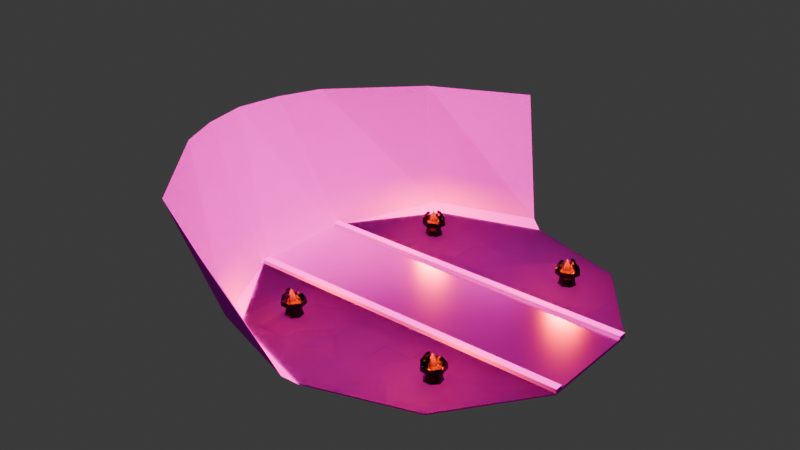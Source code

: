 # Source: peam_concept.blend  (saved by Blender 4.2.66; exported with 4.5.12 LTS)
import bpy
from mathutils import Matrix  # noqa: F401  (used for matrix-valued properties, if any)

bpy.ops.wm.read_factory_settings(use_empty=True)
scene = bpy.context.scene
scene.name = 'Scene'

# ---- collections
col_collection = bpy.data.collections.new('Collection'); scene.collection.children.link(col_collection)

# ---- images (referenced by path relative to the original .blend; pixels are not part of the script)
import os
ASSET_DIR = os.environ.get("B2B_ASSET_DIR", "")  # directory of the original .blend (textures are referenced by path, not embedded)
HERE = os.path.dirname(os.path.abspath(__file__))  # packed textures are extracted next to this script under _unpacked/

def load_image(name, relpath, width, height, colorspace="sRGB"):
    """Load a texture the original file referenced (path relative to the .blend, or extracted next to this script)."""
    p = next((c for c in (os.path.join(HERE, relpath), os.path.join(ASSET_DIR, relpath)) if relpath and os.path.exists(c)), "")
    if p:
        img = bpy.data.images.load(p, check_existing=True)
        img.name = name
    else:  # same state as the original file: an image datablock whose file is absent (Cycles renders it pink)
        img = bpy.data.images.new(name, width, height)
        img.source = "FILE"
        img.filepath = "//" + (relpath or name)
    img.colorspace_settings.name = colorspace
    return img
img_bridge_png = load_image('bridge.png', 'bridge.png', 1024, 1024, 'sRGB')
img_rock_png = load_image('rock.png', 'rock.png', 1024, 1024, 'sRGB')
img_peam_png = load_image('peam.png', 'peam.png', 1024, 1024, 'sRGB')

# ---- materials (node trees are filled in below, after node groups)
mat_material_002 = bpy.data.materials.new('Material.002')
mat_material_004 = bpy.data.materials.new('Material.004')
mat_rok = bpy.data.materials.new('rok')
mat_material_003 = bpy.data.materials.new('Material.003')
mat_material_001 = bpy.data.materials.new('Material.001')
mat_material_005 = bpy.data.materials.new('Material.005')

# ---- material node trees
mat_material_002.use_nodes = True; mat_material_002.node_tree.nodes.clear()
_N = mat_material_002.node_tree.nodes; _L = mat_material_002.node_tree.links
n0 = _N.new('ShaderNodeBsdfPrincipled'); n0.name = 'Principled BSDF'; n0.location = (10, 300)
n0.inputs[1].default_value = 1.0
n0.inputs[2].default_value = 0.2992
n0.inputs[3].default_value = 1.0
n0.inputs[8].default_value = 1.0
n0.inputs[13].default_value = 1.0
n1 = _N.new('ShaderNodeOutputMaterial'); n1.name = 'Material Output'; n1.location = (300, 300)
n2 = _N.new('ShaderNodeTexImage'); n2.name = 'Image Texture'; n2.location = (-280, 280)
n2.image = img_bridge_png
n2.interpolation = 'Closest'
_L.new(n0.outputs[0], n1.inputs[0])
_L.new(n2.outputs[0], n0.inputs[0])
n1.is_active_output = True
mat_material_004.use_nodes = True; mat_material_004.node_tree.nodes.clear()
_N = mat_material_004.node_tree.nodes; _L = mat_material_004.node_tree.links
n0 = _N.new('ShaderNodeBsdfPrincipled'); n0.name = 'Principled BSDF'; n0.location = (10, 300)
n0.inputs[0].default_value = (0.1694, 0.1236, 0.1303, 1.0)
n0.inputs[1].default_value = 1.0
n0.inputs[2].default_value = 0.0
n1 = _N.new('ShaderNodeOutputMaterial'); n1.name = 'Material Output'; n1.location = (300, 300)
_L.new(n0.outputs[0], n1.inputs[0])
n1.is_active_output = True
mat_rok.use_nodes = True; mat_rok.node_tree.nodes.clear()
_N = mat_rok.node_tree.nodes; _L = mat_rok.node_tree.links
n0 = _N.new('ShaderNodeBsdfPrincipled'); n0.name = 'Principled BSDF'; n0.location = (10, 300)
n0.inputs[2].default_value = 1.0
n0.inputs[13].default_value = 0.0
n1 = _N.new('ShaderNodeOutputMaterial'); n1.name = 'Material Output'; n1.location = (300, 300)
n2 = _N.new('ShaderNodeTexImage'); n2.name = 'Image Texture'; n2.location = (-280, 280)
n2.image = img_rock_png
n2.interpolation = 'Closest'
_L.new(n0.outputs[0], n1.inputs[0])
_L.new(n2.outputs[0], n0.inputs[0])
n1.is_active_output = True
mat_material_003.use_nodes = True; mat_material_003.node_tree.nodes.clear()
_N = mat_material_003.node_tree.nodes; _L = mat_material_003.node_tree.links
n0 = _N.new('ShaderNodeBsdfPrincipled'); n0.name = 'Principled BSDF'; n0.location = (10, 300)
n0.inputs[0].default_value = (0.04431, 0.02364, 0.03255, 1.0)
n0.inputs[1].default_value = 1.0
n0.inputs[2].default_value = 0.0
n0.inputs[18].default_value = 1.0
n1 = _N.new('ShaderNodeOutputMaterial'); n1.name = 'Material Output'; n1.location = (300, 300)
_L.new(n0.outputs[0], n1.inputs[0])
n1.is_active_output = True
mat_material_001.use_nodes = True; mat_material_001.node_tree.nodes.clear()
_N = mat_material_001.node_tree.nodes; _L = mat_material_001.node_tree.links
n0 = _N.new('ShaderNodeBsdfPrincipled'); n0.name = 'Principled BSDF'; n0.location = (695, 164)
n0.inputs[3].default_value = 5.0
n0.inputs[8].default_value = 1.0
n0.inputs[9].default_value = (87.1, 47.6, 44.8)
n0.inputs[10].default_value = 7.0
n0.inputs[13].default_value = 0.0
n0.inputs[14].default_value = (0.05382, 0.3485, 0.0198, 1.0)
n0.inputs[18].default_value = 0.4803
n0.inputs[19].default_value = 0.2047
n0.inputs[20].default_value = 1.0
n0.inputs[21].default_value = 1.0
n0.inputs[22].default_value = (0.06337, 0.6351, 0.0073, 1.0)
n0.inputs[27].default_value = (0.6208, 1.0, 0.5253, 1.0)
n1 = _N.new('ShaderNodeOutputMaterial'); n1.name = 'Material Output'; n1.location = (910, 205)
n2 = _N.new('ShaderNodeTexImage'); n2.name = 'Image Texture'; n2.location = (-303, 206)
n2.image = img_peam_png
n2.interpolation = 'Closest'
n3 = _N.new('ShaderNodeInvert'); n3.name = 'Invert Color'; n3.location = (480, 27)
n4 = _N.new('ShaderNodeValToRGB'); n4.name = 'Color Ramp'; n4.location = (167, 64)
n4.color_ramp.interpolation = 'EASE'
while len(n4.color_ramp.elements) > 1: n4.color_ramp.elements.remove(n4.color_ramp.elements[-1])
n4.color_ramp.elements[0].position = 0.2955; n4.color_ramp.elements[0].color = (0.8, 0.8, 0.8, 1.0)
_e = n4.color_ramp.elements.new(0.6136); _e.color = (0.2, 0.2, 0.2, 1.0)
n5 = _N.new('ShaderNodeTexVoronoi'); n5.name = 'Voronoi Texture'; n5.location = (505, 84)
n5.voronoi_dimensions = '2D'
n5.distance = 'MANHATTAN'
n5.feature = 'F2'
n6 = _N.new('ShaderNodeValue'); n6.name = 'Value'; n6.location = (-1465, -34)
n6.outputs[0].default_value = 3.778
n7 = _N.new('ShaderNodeMath'); n7.name = 'Math'; n7.location = (-1279, 41)
n7.operation = 'MULTIPLY'
n7.inputs[1].default_value = 0.1
n8 = _N.new('ShaderNodeTexNoise'); n8.name = 'Noise Texture'; n8.location = (-1063, 180)
n8.noise_dimensions = '4D'
n8.inputs[2].default_value = 1.2
n8.inputs[3].default_value = 0.0
n8.inputs[5].default_value = 0.0
n8.inputs[8].default_value = 2.0
n9 = _N.new('ShaderNodeUVMap'); n9.name = 'UV Map'; n9.location = (-809, 185)
n9.uv_map = 'UVMap'
n10 = _N.new('ShaderNodeMapRange'); n10.name = 'Map Range'; n10.location = (-799, 32)
n10.inputs[4].default_value = 0.2
n11 = _N.new('ShaderNodeVectorDisplacement'); n11.name = 'Vector Displacement'; n11.location = (-575, 100)
n11.space = 'OBJECT'
n11.inputs[2].default_value = 1.0
_L.new(n0.outputs[0], n1.inputs[0])
_L.new(n2.outputs[0], n4.inputs[0])
_L.new(n2.outputs[0], n0.inputs[0])
_L.new(n4.outputs[0], n3.inputs[1])
_L.new(n3.outputs[0], n0.inputs[2])
_L.new(n5.outputs[2], n0.inputs[5])
_L.new(n9.outputs[0], n11.inputs[0])
_L.new(n10.outputs[0], n11.inputs[1])
_L.new(n8.outputs[0], n10.inputs[0])
_L.new(n6.outputs[0], n7.inputs[0])
_L.new(n7.outputs[0], n8.inputs[1])
_L.new(n11.outputs[0], n2.inputs[0])
n1.is_active_output = True
mat_material_005.use_nodes = True; mat_material_005.node_tree.nodes.clear()
_N = mat_material_005.node_tree.nodes; _L = mat_material_005.node_tree.links
n0 = _N.new('ShaderNodeBsdfPrincipled'); n0.name = 'Principled BSDF'; n0.location = (10, 300)
n0.inputs[0].default_value = (0.0656, 0.01622, 0.0, 1.0)
n0.inputs[2].default_value = 0.0
n0.inputs[26].default_value = (1.0, 0.07982, 0.0, 1.0)
n0.inputs[27].default_value = (1.0, 0.0689, 0.0, 1.0)
n1 = _N.new('ShaderNodeOutputMaterial'); n1.name = 'Material Output'; n1.location = (300, 300)
_L.new(n0.outputs[0], n1.inputs[0])
n1.is_active_output = True

# ---- world
world_world = bpy.data.worlds.new('World'); scene.world = world_world
world_world.use_nodes = True; world_world.node_tree.nodes.clear()
_N = world_world.node_tree.nodes; _L = world_world.node_tree.links
n0 = _N.new('ShaderNodeOutputWorld'); n0.name = 'World Output'; n0.location = (300, 300)
n1 = _N.new('ShaderNodeBackground'); n1.name = 'Background'; n1.location = (10, 300)
n1.inputs[0].default_value = (0.05088, 0.05088, 0.05088, 1.0)
_L.new(n1.outputs[0], n0.inputs[0])
n0.is_active_output = True
world_world.color = (0.05088, 0.05088, 0.05088)
world_world.sun_shadow_jitter_overblur = 0.0

# ---- lights
light_sun = bpy.data.lights.new('Sun', 'SUN')
light_sun.color = (1.0, 0.8527, 0.5878)
light_sun.angle = 0.0
light_point_010 = bpy.data.lights.new('Point.010', 'AREA')
light_point_010.color = (1.0, 0.1032, 0.0)
light_point_010.energy = 1.5e+04
light_point_010.shadow_soft_size = 10.0
light_point_010.shape = 'DISK'
light_point_010.size = 7.0
light_point_013 = bpy.data.lights.new('Point.013', 'AREA')
light_point_013.color = (1.0, 0.1032, 0.0)
light_point_013.energy = 1.5e+04
light_point_013.shadow_soft_size = 10.0
light_point_013.shape = 'DISK'
light_point_013.size = 7.0
light_point_014 = bpy.data.lights.new('Point.014', 'AREA')
light_point_014.color = (1.0, 0.1032, 0.0)
light_point_014.energy = 1.5e+04
light_point_014.shadow_soft_size = 10.0
light_point_014.shape = 'DISK'
light_point_014.size = 7.0
light_point_015 = bpy.data.lights.new('Point.015', 'AREA')
light_point_015.color = (1.0, 0.1032, 0.0)
light_point_015.energy = 1.5e+04
light_point_015.shadow_soft_size = 10.0
light_point_015.shape = 'DISK'
light_point_015.size = 7.0

# ---- meshes
me_circle = bpy.data.meshes.new('Circle')
me_circle.from_pydata([(-40.09, -13.03, 0.0), (-24.78, -34.1, 0.0), (-4.458e-07, -42.15, 0.0), (24.78, -34.1, 0.0), (40.09, -13.03, 0.0), (-40.09, -13.03, 1.262), (40.09, -13.03, 1.262), (-40.09, 0.0, 0.0), (40.09, 0.0, 0.0), (-40.09, 0.0, 0.6313), (40.09, 0.0, 0.6313), (40.09, -11.12, 0.0), (40.09, -11.12, 0.6313), (-40.09, -11.12, 0.0), (-40.09, -11.12, 0.6313), (40.09, -11.12, 1.262), (-40.09, -11.12, 1.262), (-27.8, -35.9, 1.702), (-3.021, -43.95, 1.702), (-53.06, -21.12, 30.37), (-36.06, -42.67, 29.16), (-12.48, -53.75, 29.16), (-59.42, 0.0, 30.37), (-57.33, -11.12, 30.37), (-40.09, 13.03, 0.0), (-24.78, 34.1, 0.0), (-4.458e-07, 42.15, 0.0), (24.78, 34.1, 0.0), (40.09, 13.03, 0.0), (-40.09, 13.03, 1.262), (40.09, 13.03, 1.262), (40.09, 11.12, 0.0), (40.09, 11.12, 0.6313), (-40.09, 11.12, 0.0), (-40.09, 11.12, 0.6313), (40.09, 11.12, 1.262), (-40.09, 11.12, 1.262), (-27.8, 35.9, 1.702), (-3.021, 43.95, 1.702), (-53.06, 21.12, 30.37), (-36.06, 42.67, 29.16), (-12.48, 53.75, 29.16), (-57.33, 11.12, 30.37)], [], [(1, 2, 3, 4, 0), (0, 4, 6, 5), (13, 0, 5, 14), (14, 12, 10, 9), (11, 8, 10, 12), (4, 11, 12, 6), (6, 12, 15), (7, 13, 14, 9), (5, 6, 15, 16), (12, 14, 16, 15), (14, 5, 16), (2, 1, 17, 18), (1, 0, 17), (18, 17, 20, 21), (17, 0, 19, 20), (13, 7, 22, 23), (0, 13, 23, 19), (25, 24, 28, 27, 26), (24, 29, 30, 28), (33, 34, 29, 24), (34, 9, 10, 32), (31, 32, 10, 8), (28, 30, 32, 31), (30, 35, 32), (7, 9, 34, 33), (29, 36, 35, 30), (32, 35, 36, 34), (34, 36, 29), (26, 38, 37, 25), (25, 37, 24), (38, 41, 40, 37), (37, 40, 39, 24), (33, 42, 22, 7), (24, 39, 42, 33)])
me_circle.polygons.foreach_set('material_index', [2, 2, 2, 0, 2, 2, 2, 2, 2, 2, 2, 2, 2, 2, 2, 2, 2, 2, 2, 2, 0, 2, 2, 2, 2, 2, 2, 2, 2, 2, 2, 2, 2, 2])
_uv = me_circle.uv_layers.new(name='UVMap')
_uv.uv.foreach_set('vector', [-4.33, 3.652, -4.547, 2.765, -4.202, 1.92, -3.427, 1.445, -3.633, 4.241, -3.938, 5.211, -3.938, 0.5, -3.852, 0.5, -3.852, 5.211, -3.495, 4.271, -3.633, 4.241, -3.588, 4.195, -3.488, 4.24, 3.141, -4.497, 3.141, -0.01242, 2.516, -0.01242, 2.516, -4.497, -3.285, 1.445, -2.865, 1.445, -2.862, 1.485, -3.281, 1.485, -3.427, 1.445, -3.285, 1.445, -3.281, 1.485, -3.375, 1.535, -3.375, 1.535, -3.281, 1.485, -3.301, 1.535, -3.026, 4.317, -3.495, 4.271, -3.488, 4.24, -3.025, 4.291, -4.0, 5.172, -3.703, 0.5781, -3.578, 0.5625, -3.875, 5.172, -3.281, 1.485, -3.488, 4.24, -3.514, 4.196, -3.301, 1.535, -3.488, 4.24, -3.588, 4.195, -3.514, 4.196, -7.699, 3.099, -6.148, 4.161, -6.156, 4.432, -7.689, 3.38, -6.148, 4.161, -4.338, 4.496, -6.156, 4.432, -7.689, 3.38, -6.156, 4.432, -6.738, 6.426, -8.485, 5.533, -6.156, 4.432, -4.338, 4.496, -4.763, 6.982, -6.738, 6.426, -4.197, 4.483, -3.376, 4.407, -3.121, 7.066, -3.96, 7.063, -4.338, 4.496, -4.197, 4.483, -3.96, 7.063, -4.763, 6.982, -1.655, 3.805, -2.414, 4.311, -2.301, 1.445, -1.585, 2.07, -1.338, 2.949, -1.914, 5.297, -2.0, 5.297, -2.0, 0.4688, -1.914, 0.4688, -2.555, 4.325, -2.559, 4.293, -2.454, 4.26, -2.414, 4.311, 1.891, -4.497, 2.516, -4.497, 2.516, -0.01242, 1.891, -0.01242, -2.443, 1.445, -2.447, 1.485, -2.862, 1.485, -2.865, 1.445, -2.301, 1.445, -2.353, 1.535, -2.447, 1.485, -2.443, 1.445, -2.353, 1.535, -2.427, 1.535, -2.447, 1.485, -3.026, 4.317, -3.025, 4.291, -2.559, 4.293, -2.555, 4.325, -2.047, 5.25, -2.172, 5.234, -2.078, 0.5469, -1.953, 0.5469, -2.509, 0.7355, -2.472, 0.7355, -2.472, 4.797, -2.509, 4.797, -2.559, 4.293, -2.528, 4.252, -2.454, 4.26, 0.6203, 2.301, 0.6641, 2.579, -0.6415, 3.903, -0.7007, 3.638, -0.7007, 3.638, -0.6415, 3.903, -2.414, 4.311, 0.6641, 2.579, 1.855, 4.541, 0.3093, 5.75, -0.6415, 3.903, -0.6415, 3.903, 0.3093, 5.75, -1.524, 6.671, -2.414, 4.311, -2.555, 4.325, -2.297, 6.903, -3.121, 7.066, -3.376, 4.407, -2.414, 4.311, -1.524, 6.671, -2.297, 6.903, -2.555, 4.325])
me_circle.materials.append(mat_material_002)
me_circle.materials.append(mat_material_004)
me_circle.materials.append(mat_rok)
me_circle.update()
me_cylinder = bpy.data.meshes.new('Cylinder')
me_cylinder.from_pydata([(0.0, 2.0, -1.0), (-2.918e-07, 1.601, 1.0), (1.564, 1.247, -1.0), (1.251, 0.998, 1.0), (1.95, -0.445, -1.0), (1.561, -0.3562, 1.0), (0.8678, -1.802, -1.0), (0.6945, -1.442, 1.0), (-0.8678, -1.802, -1.0), (-0.6945, -1.442, 1.0), (-1.95, -0.445, -1.0), (-1.561, -0.3562, 1.0), (-1.564, 1.247, -1.0), (-1.251, 0.998, 1.0), (1.062e-08, 2.458, -1.793), (1.922, 1.533, -1.793), (2.397, -0.5471, -1.793), (1.067, -2.215, -1.793), (-1.067, -2.215, -1.793), (-2.397, -0.5471, -1.793), (-1.922, 1.533, -1.793), (2.488e-07, 2.855, 1.287), (2.232, 1.78, 1.287), (2.783, -0.6353, 1.287), (1.239, -2.572, 1.287), (-1.239, -2.572, 1.287), (-2.783, -0.6353, 1.287), (-2.232, 1.78, 1.287), (2.488e-07, 2.855, 2.418), (2.232, 1.78, 2.418), (2.783, -0.6353, 2.418), (1.239, -2.572, 2.418), (-1.239, -2.572, 2.418), (-2.783, -0.6353, 2.418), (-2.232, 1.78, 2.418), (2.269e-07, 2.604, 2.399), (2.036, 1.623, 2.399), (2.538, -0.5793, 2.399), (1.13, -2.346, 2.399), (-1.13, -2.346, 2.399), (-2.538, -0.5793, 2.399), (-2.036, 1.623, 2.399), (2.036, 1.623, 1.896), (2.269e-07, 2.604, 1.896), (2.538, -0.5793, 1.896), (1.13, -2.346, 1.896), (-1.13, -2.346, 1.896), (-2.538, -0.5793, 1.896), (-2.036, 1.623, 1.896), (2.706, 0.03989, 2.613), (2.496, 1.008, 2.613), (-0.4986, -2.686, 2.62), (0.4924, -2.686, 2.62), (-2.334, 0.002511, 2.6), (-2.132, 0.8834, 2.6), (2.253, -0.01334, 2.593), (2.062, 0.8699, 2.593), (-0.455, -2.233, 2.6), (0.4487, -2.233, 2.6), (-2.785, 0.06113, 2.62), (-2.564, 1.027, 2.62), (-0.3439, -2.362, 3.4), (0.3377, -2.362, 3.4), (-0.3139, -2.087, 3.253), (0.3077, -2.087, 3.253), (-0.4986, -1.812, 4.057), (0.4924, -1.812, 4.057), (-0.455, -1.517, 3.713), (0.4487, -1.517, 3.713), (-0.003122, -0.981, 3.902), (-0.003122, -0.981, 3.902), (-0.003122, -0.981, 3.902), (-0.003122, -0.981, 3.902), (2.356, 0.1224, 3.393), (2.211, 0.7886, 3.393), (2.081, 0.09357, 3.245), (1.949, 0.7011, 3.245), (1.851, -0.1451, 4.05), (1.642, 0.8235, 4.05), (1.553, -0.1649, 3.705), (1.362, 0.7183, 3.705), (0.934, 0.1633, 3.895), (0.934, 0.1633, 3.895), (0.934, 0.1633, 3.895), (0.934, 0.1633, 3.895), (-2.282, 0.8039, 3.4), (-2.435, 0.1395, 3.4), (-2.021, 0.7133, 3.253), (-2.16, 0.1074, 3.253), (-1.712, 0.832, 4.057), (-1.933, -0.134, 4.057), (-1.434, 0.7235, 3.713), (-1.636, -0.1574, 3.713), (-1.012, 0.1634, 3.902), (-1.012, 0.1634, 3.902), (-1.012, 0.1634, 3.902), (-1.012, 0.1634, 3.902), (6.812e-08, 3.406e-08, 1.238)], [], [(0, 1, 3, 2), (2, 3, 5, 4), (4, 5, 7, 6), (6, 7, 9, 8), (8, 9, 11, 10), (5, 3, 22, 23), (10, 11, 13, 12), (12, 13, 1, 0), (4, 6, 17, 16), (14, 15, 16, 17, 18, 19, 20), (10, 12, 20, 19), (6, 8, 18, 17), (12, 0, 14, 20), (2, 4, 16, 15), (8, 10, 19, 18), (0, 2, 15, 14), (27, 26, 33, 34), (11, 9, 25, 26), (3, 1, 21, 22), (7, 5, 23, 24), (13, 11, 26, 27), (9, 7, 24, 25), (1, 13, 27, 21), (31, 30, 37, 38), (25, 24, 31, 32), (23, 22, 29, 30), (21, 27, 34, 28), (26, 25, 32, 33), (24, 23, 30, 31), (22, 21, 28, 29), (38, 37, 44, 45), (29, 28, 35, 36), (34, 33, 59, 60), (60, 59, 53, 54), (31, 38, 58, 52), (36, 37, 55, 56), (33, 32, 39, 40), (46, 45, 97), (36, 35, 43, 42), (41, 40, 47, 48), (39, 38, 45, 46), (37, 36, 42, 44), (35, 41, 48, 43), (40, 39, 46, 47), (58, 57, 63, 64), (49, 50, 56, 55), (40, 41, 54, 53), (33, 40, 53, 59), (41, 34, 60, 54), (32, 31, 52, 51), (34, 41, 35, 28), (39, 32, 51, 57), (38, 39, 57, 58), (29, 36, 56, 50), (37, 30, 49, 55), (30, 29, 50, 49), (62, 64, 68, 66), (57, 51, 61, 63), (52, 58, 64, 62), (51, 52, 62, 61), (65, 66, 70, 69), (61, 62, 66, 65), (63, 61, 65, 67), (64, 63, 67, 68), (69, 70, 72, 71), (67, 65, 69, 71), (68, 67, 71, 72), (66, 68, 72, 70), (56, 55, 75, 76), (74, 76, 80, 78), (55, 49, 73, 75), (50, 56, 76, 74), (49, 50, 74, 73), (77, 78, 82, 81), (73, 74, 78, 77), (75, 73, 77, 79), (76, 75, 79, 80), (81, 82, 84, 83), (79, 77, 81, 83), (80, 79, 83, 84), (78, 80, 84, 82), (53, 54, 87, 88), (86, 88, 92, 90), (54, 60, 85, 87), (59, 53, 88, 86), (60, 59, 86, 85), (89, 90, 94, 93), (85, 86, 90, 89), (87, 85, 89, 91), (88, 87, 91, 92), (93, 94, 96, 95), (91, 89, 93, 95), (92, 91, 95, 96), (90, 92, 96, 94), (44, 42, 97), (43, 48, 97), (47, 46, 97), (45, 44, 97), (42, 43, 97), (48, 47, 97)])
_uv = me_cylinder.uv_layers.new(name='UVMap')
_uv.uv.foreach_set('vector', [1.0, 0.5, 1.0, 1.0, 0.8571, 1.0, 0.8571, 0.5, 0.8571, 0.5, 0.8571, 1.0, 0.7143, 1.0, 0.7143, 0.5, 0.7143, 0.5, 0.7143, 1.0, 0.5714, 1.0, 0.5714, 0.5, 0.5714, 0.5, 0.5714, 1.0, 0.4286, 1.0, 0.4286, 0.5, 0.4286, 0.5, 0.4286, 1.0, 0.2857, 1.0, 0.2857, 0.5, 0.7143, 1.0, 0.8571, 1.0, 0.8571, 1.0, 0.7143, 1.0, 0.2857, 0.5, 0.2857, 1.0, 0.1429, 1.0, 0.1429, 0.5, 0.1429, 0.5, 0.1429, 1.0, 2.98e-08, 1.0, 2.98e-08, 0.5, 0.7143, 0.5, 0.5714, 0.5, 0.5714, 0.5, 0.7143, 0.5, 0.75, 0.49, 0.9376, 0.3996, 0.984, 0.1966, 0.8541, 0.03377, 0.6459, 0.03377, 0.516, 0.1966, 0.5624, 0.3996, 0.2857, 0.5, 0.1429, 0.5, 0.1429, 0.5, 0.2857, 0.5, 0.5714, 0.5, 0.4286, 0.5, 0.4286, 0.5, 0.5714, 0.5, 0.1429, 0.5, 2.98e-08, 0.5, 2.98e-08, 0.5, 0.1429, 0.5, 0.8571, 0.5, 0.7143, 0.5, 0.7143, 0.5, 0.8571, 0.5, 0.4286, 0.5, 0.2857, 0.5, 0.2857, 0.5, 0.4286, 0.5, 1.0, 0.5, 0.8571, 0.5, 0.8571, 0.5, 1.0, 0.5, 0.1429, 1.0, 0.2857, 1.0, 0.2857, 1.0, 0.1429, 1.0, 0.2857, 1.0, 0.4286, 1.0, 0.4286, 1.0, 0.2857, 1.0, 0.8571, 1.0, 1.0, 1.0, 1.0, 1.0, 0.8571, 1.0, 0.5714, 1.0, 0.7143, 1.0, 0.7143, 1.0, 0.5714, 1.0, 0.1429, 1.0, 0.2857, 1.0, 0.2857, 1.0, 0.1429, 1.0, 0.4286, 1.0, 0.5714, 1.0, 0.5714, 1.0, 0.4286, 1.0, 2.98e-08, 1.0, 0.1429, 1.0, 0.1429, 1.0, 2.98e-08, 1.0, 0.5714, 1.0, 0.7143, 1.0, 0.7143, 1.0, 0.5714, 1.0, 0.4286, 1.0, 0.5714, 1.0, 0.5714, 1.0, 0.4286, 1.0, 0.7143, 1.0, 0.8571, 1.0, 0.8571, 1.0, 0.7143, 1.0, 2.98e-08, 1.0, 0.1429, 1.0, 0.1429, 1.0, 2.98e-08, 1.0, 0.2857, 1.0, 0.4286, 1.0, 0.4286, 1.0, 0.2857, 1.0, 0.5714, 1.0, 0.7143, 1.0, 0.7143, 1.0, 0.5714, 1.0, 0.8571, 1.0, 1.0, 1.0, 1.0, 1.0, 0.8571, 1.0, 0.5714, 1.0, 0.7143, 1.0, 0.7143, 1.0, 0.5714, 1.0, 0.8571, 1.0, 1.0, 1.0, 1.0, 1.0, 0.8571, 1.0, 0.1429, 1.0, 0.2857, 1.0, 0.2857, 1.0, 0.1429, 1.0, 0.1429, 1.0, 0.2857, 1.0, 0.2857, 1.0, 0.1429, 1.0, 0.5714, 1.0, 0.5714, 1.0, 0.5714, 1.0, 0.5714, 1.0, 0.8571, 1.0, 0.7143, 1.0, 0.7143, 1.0, 0.8571, 1.0, 0.2857, 1.0, 0.4286, 1.0, 0.4286, 1.0, 0.2857, 1.0, 0.4286, 1.0, 0.5714, 1.0, 0.4286, 1.0, 0.8571, 1.0, 1.0, 1.0, 1.0, 1.0, 0.8571, 1.0, 0.1429, 1.0, 0.2857, 1.0, 0.2857, 1.0, 0.1429, 1.0, 0.4286, 1.0, 0.5714, 1.0, 0.5714, 1.0, 0.4286, 1.0, 0.7143, 1.0, 0.8571, 1.0, 0.8571, 1.0, 0.7143, 1.0, 2.98e-08, 1.0, 0.1429, 1.0, 0.1429, 1.0, 2.98e-08, 1.0, 0.2857, 1.0, 0.4286, 1.0, 0.4286, 1.0, 0.2857, 1.0, 0.5714, 1.0, 0.4286, 1.0, 0.4286, 1.0, 0.5714, 1.0, 0.7143, 1.0, 0.8571, 1.0, 0.8571, 1.0, 0.7143, 1.0, 0.2857, 1.0, 0.1429, 1.0, 0.1429, 1.0, 0.2857, 1.0, 0.2857, 1.0, 0.2857, 1.0, 0.2857, 1.0, 0.2857, 1.0, 0.1429, 1.0, 0.1429, 1.0, 0.1429, 1.0, 0.1429, 1.0, 0.4286, 1.0, 0.5714, 1.0, 0.5714, 1.0, 0.4286, 1.0, 0.1429, 1.0, 0.1429, 1.0, 2.98e-08, 1.0, 1.0, 1.0, 0.4286, 1.0, 0.4286, 1.0, 0.4286, 1.0, 0.4286, 1.0, 0.5714, 1.0, 0.4286, 1.0, 0.4286, 1.0, 0.5714, 1.0, 0.8571, 1.0, 0.8571, 1.0, 0.8571, 1.0, 0.8571, 1.0, 0.7143, 1.0, 0.7143, 1.0, 0.7143, 1.0, 0.7143, 1.0, 0.7143, 1.0, 0.8571, 1.0, 0.8571, 1.0, 0.7143, 1.0, 0.5714, 1.0, 0.5714, 1.0, 0.5714, 1.0, 0.5714, 1.0, 0.4286, 1.0, 0.4286, 1.0, 0.4286, 1.0, 0.4286, 1.0, 0.5714, 1.0, 0.5714, 1.0, 0.5714, 1.0, 0.5714, 1.0, 0.4286, 1.0, 0.5714, 1.0, 0.5714, 1.0, 0.4286, 1.0, 0.4286, 1.0, 0.5714, 1.0, 0.5714, 1.0, 0.4286, 1.0, 0.4286, 1.0, 0.5714, 1.0, 0.5714, 1.0, 0.4286, 1.0, 0.4286, 1.0, 0.4286, 1.0, 0.4286, 1.0, 0.4286, 1.0, 0.5714, 1.0, 0.4286, 1.0, 0.4286, 1.0, 0.5714, 1.0, 0.4286, 1.0, 0.5714, 1.0, 0.5714, 1.0, 0.4286, 1.0, 0.4286, 1.0, 0.4286, 1.0, 0.4286, 1.0, 0.4286, 1.0, 0.5714, 1.0, 0.4286, 1.0, 0.4286, 1.0, 0.5714, 1.0, 0.5714, 1.0, 0.5714, 1.0, 0.5714, 1.0, 0.5714, 1.0, 0.5714, 1.0, 0.4286, 1.0, 0.4286, 1.0, 0.5714, 1.0, 0.5714, 1.0, 0.5714, 1.0, 0.5714, 1.0, 0.5714, 1.0, 0.4286, 1.0, 0.4286, 1.0, 0.4286, 1.0, 0.4286, 1.0, 0.5714, 1.0, 0.5714, 1.0, 0.5714, 1.0, 0.5714, 1.0, 0.4286, 1.0, 0.5714, 1.0, 0.5714, 1.0, 0.4286, 1.0, 0.4286, 1.0, 0.5714, 1.0, 0.5714, 1.0, 0.4286, 1.0, 0.4286, 1.0, 0.5714, 1.0, 0.5714, 1.0, 0.4286, 1.0, 0.4286, 1.0, 0.4286, 1.0, 0.4286, 1.0, 0.4286, 1.0, 0.5714, 1.0, 0.4286, 1.0, 0.4286, 1.0, 0.5714, 1.0, 0.4286, 1.0, 0.5714, 1.0, 0.5714, 1.0, 0.4286, 1.0, 0.4286, 1.0, 0.4286, 1.0, 0.4286, 1.0, 0.4286, 1.0, 0.5714, 1.0, 0.4286, 1.0, 0.4286, 1.0, 0.5714, 1.0, 0.5714, 1.0, 0.5714, 1.0, 0.5714, 1.0, 0.5714, 1.0, 0.5714, 1.0, 0.4286, 1.0, 0.4286, 1.0, 0.5714, 1.0, 0.5714, 1.0, 0.5714, 1.0, 0.5714, 1.0, 0.5714, 1.0, 0.4286, 1.0, 0.4286, 1.0, 0.4286, 1.0, 0.4286, 1.0, 0.5714, 1.0, 0.5714, 1.0, 0.5714, 1.0, 0.5714, 1.0, 0.4286, 1.0, 0.5714, 1.0, 0.5714, 1.0, 0.4286, 1.0, 0.4286, 1.0, 0.5714, 1.0, 0.5714, 1.0, 0.4286, 1.0, 0.4286, 1.0, 0.5714, 1.0, 0.5714, 1.0, 0.4286, 1.0, 0.4286, 1.0, 0.4286, 1.0, 0.4286, 1.0, 0.4286, 1.0, 0.5714, 1.0, 0.4286, 1.0, 0.4286, 1.0, 0.5714, 1.0, 0.4286, 1.0, 0.5714, 1.0, 0.5714, 1.0, 0.4286, 1.0, 0.4286, 1.0, 0.4286, 1.0, 0.4286, 1.0, 0.4286, 1.0, 0.5714, 1.0, 0.4286, 1.0, 0.4286, 1.0, 0.5714, 1.0, 0.5714, 1.0, 0.5714, 1.0, 0.5714, 1.0, 0.5714, 1.0, 0.7143, 1.0, 0.8571, 1.0, 0.7143, 1.0, 2.98e-08, 1.0, 0.1429, 1.0, 2.98e-08, 1.0, 0.2857, 1.0, 0.4286, 1.0, 0.2857, 1.0, 0.5714, 1.0, 0.7143, 1.0, 0.5714, 1.0, 0.8571, 1.0, 1.0, 1.0, 0.8571, 1.0, 0.1429, 1.0, 0.2857, 1.0, 0.1429, 1.0])
me_cylinder.materials.append(mat_material_003)
me_cylinder.update()
me_circle_001 = bpy.data.meshes.new('Circle.001')
me_circle_001.from_pydata([(-40.09, -13.03, 0.0), (-24.78, -34.1, 0.0), (-4.458e-07, -42.15, 0.0), (24.78, -34.1, 0.0), (40.09, -13.03, 0.0), (-40.09, 0.0, 0.0), (40.09, 0.0, 0.0), (-40.09, 13.03, 0.0), (-24.78, 34.1, 0.0), (-4.458e-07, 42.15, 0.0), (24.78, 34.1, 0.0), (40.09, 13.03, 0.0)], [], [(1, 2, 3, 4, 6, 11, 10, 9, 8, 7, 5, 0)])
_uv = me_circle_001.uv_layers.new(name='UVMap')
_uv.uv.foreach_set('vector', [-7.078, -1.954, -4.193, -5.925, 0.4755, -7.442, 5.144, -5.925, 6.586, -3.94, 8.029, -1.954, 8.029, 2.954, 5.144, 6.925, 0.4755, 8.442, -4.193, 6.925, -5.635, 4.94, -7.078, 2.954])
me_circle_001.materials.append(mat_material_001)
me_circle_001.update()
me_icosphere = bpy.data.meshes.new('Icosphere')
me_icosphere.from_pydata([(-2.763e-06, 2.763e-06, -1.478), (1.772, -1.287, -0.9254), (-0.6768, -2.083, -0.9254), (-2.19, 2.763e-06, -0.9254), (-0.6768, 2.083, -0.9254), (1.772, 1.287, -0.9254), (0.5417, -1.287, 0.4472), (-0.4583, -0.9617, 0.4472), (-0.4583, 0.08979, 0.4472), (0.5417, 0.4147, 0.4472), (1.16, -0.4359, 0.4472), (0.2653, -0.4359, 2.681), (-0.3978, -1.224, -1.329), (1.041, -0.7567, -1.329), (0.6437, -1.981, -1.004), (2.083, 2.763e-06, -1.004), (1.041, 0.7567, -1.329), (-1.287, 2.763e-06, -1.329), (-1.685, -1.224, -1.004), (-0.3978, 1.224, -1.329), (-1.685, 1.224, -1.004), (0.6437, 1.981, -1.004), (1.216, -0.7449, 1.937e-07), (1.216, -0.1269, 1.937e-07), (0.2653, -1.436, 1.937e-07), (0.8531, -1.245, 1.937e-07), (-0.6858, -0.7449, 1.937e-07), (-0.3225, -1.245, 1.937e-07), (-0.3225, 0.3731, 1.937e-07), (-0.6858, -0.1269, 1.937e-07), (0.8531, 0.3731, 1.937e-07), (0.2653, 0.5641, 1.937e-07), (0.9535, -0.9359, 0.5257), (0.002415, -1.245, 0.5257), (-0.5854, -0.4359, 0.5257), (0.002415, 0.3731, 0.5257), (0.9535, 0.06407, 0.5257), (0.4277, -0.9359, 1.496), (0.791, -0.4359, 1.496), (-0.16, -0.7449, 1.496), (-0.16, -0.1269, 1.496), (0.4277, 0.06406, 1.496), (0.6429, 0.5528, 0.04045), (-0.025, 0.7698, 0.04045), (-0.025, 1.472, 0.04045), (0.6429, 1.689, 0.04045), (1.056, 1.121, 0.04044), (0.4583, 1.121, 1.532), (1.094, 0.9145, -1.069), (1.094, 1.327, -1.069), (0.4583, 0.453, -1.069), (0.8509, 0.5806, -1.069), (-0.1769, 0.9145, -1.069), (0.06572, 0.5806, -1.069), (0.06572, 1.661, -1.069), (-0.1769, 1.327, -1.069), (0.8509, 1.661, -1.069), (0.4583, 1.789, -1.069), (0.918, 0.787, 0.09289), (0.2827, 0.5806, 0.09289), (-0.1099, 1.121, 0.09289), (0.2827, 1.661, 0.09289), (0.918, 1.455, 0.09289), (0.5668, 0.787, 0.7407), (0.8095, 1.121, 0.7407), (0.1742, 0.9145, 0.7407), (0.1742, 1.327, 0.7407), (0.5668, 1.455, 0.7407)], [], [(0, 13, 12), (1, 13, 15), (0, 12, 17), (0, 17, 19), (0, 19, 16), (1, 15, 22), (2, 14, 24), (3, 18, 26), (4, 20, 28), (5, 21, 30), (1, 22, 25), (2, 24, 27), (3, 26, 29), (4, 28, 31), (5, 30, 23), (6, 32, 37), (7, 33, 39), (8, 34, 40), (9, 35, 41), (10, 36, 38), (38, 41, 11), (38, 36, 41), (36, 9, 41), (41, 40, 11), (41, 35, 40), (35, 8, 40), (40, 39, 11), (40, 34, 39), (34, 7, 39), (39, 37, 11), (39, 33, 37), (33, 6, 37), (37, 38, 11), (37, 32, 38), (32, 10, 38), (23, 36, 10), (23, 30, 36), (30, 9, 36), (31, 35, 9), (31, 28, 35), (28, 8, 35), (29, 34, 8), (29, 26, 34), (26, 7, 34), (27, 33, 7), (27, 24, 33), (24, 6, 33), (25, 32, 6), (25, 22, 32), (22, 10, 32), (30, 31, 9), (30, 21, 31), (21, 4, 31), (28, 29, 8), (28, 20, 29), (20, 3, 29), (26, 27, 7), (26, 18, 27), (18, 2, 27), (24, 25, 6), (24, 14, 25), (14, 1, 25), (22, 23, 10), (22, 15, 23), (15, 5, 23), (16, 21, 5), (16, 19, 21), (19, 4, 21), (19, 20, 4), (19, 17, 20), (17, 3, 20), (17, 18, 3), (17, 12, 18), (12, 2, 18), (15, 16, 5), (15, 13, 16), (13, 0, 16), (12, 14, 2), (12, 13, 14), (13, 1, 14), (42, 58, 63), (43, 59, 65), (44, 60, 66), (45, 61, 67), (46, 62, 64), (64, 67, 47), (64, 62, 67), (62, 45, 67), (67, 66, 47), (67, 61, 66), (61, 44, 66), (66, 65, 47), (66, 60, 65), (60, 43, 65), (65, 63, 47), (65, 59, 63), (59, 42, 63), (63, 64, 47), (63, 58, 64), (58, 46, 64), (49, 62, 46), (49, 56, 62), (56, 45, 62), (57, 61, 45), (57, 54, 61), (54, 44, 61), (55, 60, 44), (55, 52, 60), (52, 43, 60), (53, 59, 43), (53, 50, 59), (50, 42, 59), (51, 58, 42), (51, 48, 58), (48, 46, 58), (56, 57, 45), (54, 55, 44), (52, 53, 43), (50, 51, 42), (48, 49, 46)])
_uv = me_icosphere.uv_layers.new(name='UVMap')
_uv.uv.foreach_set('vector', [0.1818, 0.0, 0.2273, 0.07873, 0.1364, 0.07873, 0.2727, 0.1575, 0.3182, 0.07873, 0.3636, 0.1575, 0.9091, 0.0, 0.9545, 0.07873, 0.8636, 0.07873, 0.7273, 0.0, 0.7727, 0.07873, 0.6818, 0.07873, 0.5455, 0.0, 0.5909, 0.07873, 0.5, 0.07873, 0.2727, 0.1575, 0.3636, 0.1575, 0.3182, 0.2362, 0.09091, 0.1575, 0.1818, 0.1575, 0.1364, 0.2362, 0.8182, 0.1575, 0.9091, 0.1575, 0.8636, 0.2362, 0.6364, 0.1575, 0.7273, 0.1575, 0.6818, 0.2362, 0.4545, 0.1575, 0.5455, 0.1575, 0.5, 0.2362, 0.2727, 0.1575, 0.3182, 0.2362, 0.2273, 0.2362, 0.09091, 0.1575, 0.1364, 0.2362, 0.04546, 0.2362, 0.8182, 0.1575, 0.8636, 0.2362, 0.7727, 0.2362, 0.6364, 0.1575, 0.6818, 0.2362, 0.5909, 0.2362, 0.4545, 0.1575, 0.5, 0.2362, 0.4091, 0.2362, 0.1818, 0.3149, 0.2727, 0.3149, 0.2273, 0.3937, 0.0, 0.3149, 0.09091, 0.3149, 0.04546, 0.3937, 0.7273, 0.3149, 0.8182, 0.3149, 0.7727, 0.3937, 0.5455, 0.3149, 0.6364, 0.3149, 0.5909, 0.3937, 0.3636, 0.3149, 0.4545, 0.3149, 0.4091, 0.3937, 0.4091, 0.3937, 0.5, 0.3937, 0.4545, 0.4724, 0.4091, 0.3937, 0.4545, 0.3149, 0.5, 0.3937, 0.4545, 0.3149, 0.5455, 0.3149, 0.5, 0.3937, 0.5909, 0.3937, 0.6818, 0.3937, 0.6364, 0.4724, 0.5909, 0.3937, 0.6364, 0.3149, 0.6818, 0.3937, 0.6364, 0.3149, 0.7273, 0.3149, 0.6818, 0.3937, 0.7727, 0.3937, 0.8636, 0.3937, 0.8182, 0.4724, 0.7727, 0.3937, 0.8182, 0.3149, 0.8636, 0.3937, 0.8182, 0.3149, 0.9091, 0.3149, 0.8636, 0.3937, 0.04546, 0.3937, 0.1364, 0.3937, 0.09091, 0.4724, 0.04546, 0.3937, 0.09091, 0.3149, 0.1364, 0.3937, 0.09091, 0.3149, 0.1818, 0.3149, 0.1364, 0.3937, 0.2273, 0.3937, 0.3182, 0.3937, 0.2727, 0.4724, 0.2273, 0.3937, 0.2727, 0.3149, 0.3182, 0.3937, 0.2727, 0.3149, 0.3636, 0.3149, 0.3182, 0.3937, 0.4091, 0.2362, 0.4545, 0.3149, 0.3636, 0.3149, 0.4091, 0.2362, 0.5, 0.2362, 0.4545, 0.3149, 0.5, 0.2362, 0.5455, 0.3149, 0.4545, 0.3149, 0.5909, 0.2362, 0.6364, 0.3149, 0.5455, 0.3149, 0.5909, 0.2362, 0.6818, 0.2362, 0.6364, 0.3149, 0.6818, 0.2362, 0.7273, 0.3149, 0.6364, 0.3149, 0.7727, 0.2362, 0.8182, 0.3149, 0.7273, 0.3149, 0.7727, 0.2362, 0.8636, 0.2362, 0.8182, 0.3149, 0.8636, 0.2362, 0.9091, 0.3149, 0.8182, 0.3149, 0.04546, 0.2362, 0.09091, 0.3149, 0.0, 0.3149, 0.04546, 0.2362, 0.1364, 0.2362, 0.09091, 0.3149, 0.1364, 0.2362, 0.1818, 0.3149, 0.09091, 0.3149, 0.2273, 0.2362, 0.2727, 0.3149, 0.1818, 0.3149, 0.2273, 0.2362, 0.3182, 0.2362, 0.2727, 0.3149, 0.3182, 0.2362, 0.3636, 0.3149, 0.2727, 0.3149, 0.5, 0.2362, 0.5909, 0.2362, 0.5455, 0.3149, 0.5, 0.2362, 0.5455, 0.1575, 0.5909, 0.2362, 0.5455, 0.1575, 0.6364, 0.1575, 0.5909, 0.2362, 0.6818, 0.2362, 0.7727, 0.2362, 0.7273, 0.3149, 0.6818, 0.2362, 0.7273, 0.1575, 0.7727, 0.2362, 0.7273, 0.1575, 0.8182, 0.1575, 0.7727, 0.2362, 0.8636, 0.2362, 0.9545, 0.2362, 0.9091, 0.3149, 0.8636, 0.2362, 0.9091, 0.1575, 0.9545, 0.2362, 0.9091, 0.1575, 1.0, 0.1575, 0.9545, 0.2362, 0.1364, 0.2362, 0.2273, 0.2362, 0.1818, 0.3149, 0.1364, 0.2362, 0.1818, 0.1575, 0.2273, 0.2362, 0.1818, 0.1575, 0.2727, 0.1575, 0.2273, 0.2362, 0.3182, 0.2362, 0.4091, 0.2362, 0.3636, 0.3149, 0.3182, 0.2362, 0.3636, 0.1575, 0.4091, 0.2362, 0.3636, 0.1575, 0.4545, 0.1575, 0.4091, 0.2362, 0.5, 0.07873, 0.5455, 0.1575, 0.4545, 0.1575, 0.5, 0.07873, 0.5909, 0.07873, 0.5455, 0.1575, 0.5909, 0.07873, 0.6364, 0.1575, 0.5455, 0.1575, 0.6818, 0.07873, 0.7273, 0.1575, 0.6364, 0.1575, 0.6818, 0.07873, 0.7727, 0.07873, 0.7273, 0.1575, 0.7727, 0.07873, 0.8182, 0.1575, 0.7273, 0.1575, 0.8636, 0.07873, 0.9091, 0.1575, 0.8182, 0.1575, 0.8636, 0.07873, 0.9545, 0.07873, 0.9091, 0.1575, 0.9545, 0.07873, 1.0, 0.1575, 0.9091, 0.1575, 0.3636, 0.1575, 0.4091, 0.07873, 0.4545, 0.1575, 0.3636, 0.1575, 0.3182, 0.07873, 0.4091, 0.07873, 0.3182, 0.07873, 0.3636, 0.0, 0.4091, 0.07873, 0.1364, 0.07873, 0.1818, 0.1575, 0.09091, 0.1575, 0.1364, 0.07873, 0.2273, 0.07873, 0.1818, 0.1575, 0.2273, 0.07873, 0.2727, 0.1575, 0.1818, 0.1575, 0.1818, 0.3149, 0.2727, 0.3149, 0.2273, 0.3937, 0.0, 0.3149, 0.09091, 0.3149, 0.04546, 0.3937, 0.7273, 0.3149, 0.8182, 0.3149, 0.7727, 0.3937, 0.5455, 0.3149, 0.6364, 0.3149, 0.5909, 0.3937, 0.3636, 0.3149, 0.4545, 0.3149, 0.4091, 0.3937, 0.4091, 0.3937, 0.5, 0.3937, 0.4545, 0.4724, 0.4091, 0.3937, 0.4545, 0.3149, 0.5, 0.3937, 0.4545, 0.3149, 0.5455, 0.3149, 0.5, 0.3937, 0.5909, 0.3937, 0.6818, 0.3937, 0.6364, 0.4724, 0.5909, 0.3937, 0.6364, 0.3149, 0.6818, 0.3937, 0.6364, 0.3149, 0.7273, 0.3149, 0.6818, 0.3937, 0.7727, 0.3937, 0.8636, 0.3937, 0.8182, 0.4724, 0.7727, 0.3937, 0.8182, 0.3149, 0.8636, 0.3937, 0.8182, 0.3149, 0.9091, 0.3149, 0.8636, 0.3937, 0.04546, 0.3937, 0.1364, 0.3937, 0.09091, 0.4724, 0.04546, 0.3937, 0.09091, 0.3149, 0.1364, 0.3937, 0.09091, 0.3149, 0.1818, 0.3149, 0.1364, 0.3937, 0.2273, 0.3937, 0.3182, 0.3937, 0.2727, 0.4724, 0.2273, 0.3937, 0.2727, 0.3149, 0.3182, 0.3937, 0.2727, 0.3149, 0.3636, 0.3149, 0.3182, 0.3937, 0.4091, 0.2362, 0.4545, 0.3149, 0.3636, 0.3149, 0.4091, 0.2362, 0.5, 0.2362, 0.4545, 0.3149, 0.5, 0.2362, 0.5455, 0.3149, 0.4545, 0.3149, 0.5909, 0.2362, 0.6364, 0.3149, 0.5455, 0.3149, 0.5909, 0.2362, 0.6818, 0.2362, 0.6364, 0.3149, 0.6818, 0.2362, 0.7273, 0.3149, 0.6364, 0.3149, 0.7727, 0.2362, 0.8182, 0.3149, 0.7273, 0.3149, 0.7727, 0.2362, 0.8636, 0.2362, 0.8182, 0.3149, 0.8636, 0.2362, 0.9091, 0.3149, 0.8182, 0.3149, 0.04546, 0.2362, 0.09091, 0.3149, 0.0, 0.3149, 0.04546, 0.2362, 0.1364, 0.2362, 0.09091, 0.3149, 0.1364, 0.2362, 0.1818, 0.3149, 0.09091, 0.3149, 0.2273, 0.2362, 0.2727, 0.3149, 0.1818, 0.3149, 0.2273, 0.2362, 0.3182, 0.2362, 0.2727, 0.3149, 0.3182, 0.2362, 0.3636, 0.3149, 0.2727, 0.3149, 0.5, 0.2362, 0.5909, 0.2362, 0.5455, 0.3149, 0.6818, 0.2362, 0.7727, 0.2362, 0.7273, 0.3149, 0.8636, 0.2362, 0.9545, 0.2362, 0.9091, 0.3149, 0.1364, 0.2362, 0.2273, 0.2362, 0.1818, 0.3149, 0.3182, 0.2362, 0.4091, 0.2362, 0.3636, 0.3149])
me_icosphere.materials.append(mat_material_005)
me_icosphere.update()
me_icosphere_001 = bpy.data.meshes.new('Icosphere.001')
me_icosphere_001.from_pydata([(-2.763e-06, 2.763e-06, -1.478), (1.772, -1.287, -0.9254), (-0.6768, -2.083, -0.9254), (-2.19, 2.763e-06, -0.9254), (-0.6768, 2.083, -0.9254), (1.772, 1.287, -0.9254), (0.5417, -1.287, 0.4472), (-0.4583, -0.9617, 0.4472), (-0.4583, 0.08979, 0.4472), (0.5417, 0.4147, 0.4472), (1.16, -0.4359, 0.4472), (0.2653, -0.4359, 2.681), (-0.3978, -1.224, -1.329), (1.041, -0.7567, -1.329), (0.6437, -1.981, -1.004), (2.083, 2.763e-06, -1.004), (1.041, 0.7567, -1.329), (-1.287, 2.763e-06, -1.329), (-1.685, -1.224, -1.004), (-0.3978, 1.224, -1.329), (-1.685, 1.224, -1.004), (0.6437, 1.981, -1.004), (1.216, -0.7449, 1.937e-07), (1.216, -0.1269, 1.937e-07), (0.2653, -1.436, 1.937e-07), (0.8531, -1.245, 1.937e-07), (-0.6858, -0.7449, 1.937e-07), (-0.3225, -1.245, 1.937e-07), (-0.3225, 0.3731, 1.937e-07), (-0.6858, -0.1269, 1.937e-07), (0.8531, 0.3731, 1.937e-07), (0.2653, 0.5641, 1.937e-07), (0.9535, -0.9359, 0.5257), (0.002415, -1.245, 0.5257), (-0.5854, -0.4359, 0.5257), (0.002415, 0.3731, 0.5257), (0.9535, 0.06407, 0.5257), (0.4277, -0.9359, 1.496), (0.791, -0.4359, 1.496), (-0.16, -0.7449, 1.496), (-0.16, -0.1269, 1.496), (0.4277, 0.06406, 1.496), (0.6429, 0.5528, 0.04045), (-0.025, 0.7698, 0.04045), (-0.025, 1.472, 0.04045), (0.6429, 1.689, 0.04045), (1.056, 1.121, 0.04044), (0.4583, 1.121, 1.532), (1.094, 0.9145, -1.069), (1.094, 1.327, -1.069), (0.4583, 0.453, -1.069), (0.8509, 0.5806, -1.069), (-0.1769, 0.9145, -1.069), (0.06572, 0.5806, -1.069), (0.06572, 1.661, -1.069), (-0.1769, 1.327, -1.069), (0.8509, 1.661, -1.069), (0.4583, 1.789, -1.069), (0.918, 0.787, 0.09289), (0.2827, 0.5806, 0.09289), (-0.1099, 1.121, 0.09289), (0.2827, 1.661, 0.09289), (0.918, 1.455, 0.09289), (0.5668, 0.787, 0.7407), (0.8095, 1.121, 0.7407), (0.1742, 0.9145, 0.7407), (0.1742, 1.327, 0.7407), (0.5668, 1.455, 0.7407)], [], [(0, 13, 12), (1, 13, 15), (0, 12, 17), (0, 17, 19), (0, 19, 16), (1, 15, 22), (2, 14, 24), (3, 18, 26), (4, 20, 28), (5, 21, 30), (1, 22, 25), (2, 24, 27), (3, 26, 29), (4, 28, 31), (5, 30, 23), (6, 32, 37), (7, 33, 39), (8, 34, 40), (9, 35, 41), (10, 36, 38), (38, 41, 11), (38, 36, 41), (36, 9, 41), (41, 40, 11), (41, 35, 40), (35, 8, 40), (40, 39, 11), (40, 34, 39), (34, 7, 39), (39, 37, 11), (39, 33, 37), (33, 6, 37), (37, 38, 11), (37, 32, 38), (32, 10, 38), (23, 36, 10), (23, 30, 36), (30, 9, 36), (31, 35, 9), (31, 28, 35), (28, 8, 35), (29, 34, 8), (29, 26, 34), (26, 7, 34), (27, 33, 7), (27, 24, 33), (24, 6, 33), (25, 32, 6), (25, 22, 32), (22, 10, 32), (30, 31, 9), (30, 21, 31), (21, 4, 31), (28, 29, 8), (28, 20, 29), (20, 3, 29), (26, 27, 7), (26, 18, 27), (18, 2, 27), (24, 25, 6), (24, 14, 25), (14, 1, 25), (22, 23, 10), (22, 15, 23), (15, 5, 23), (16, 21, 5), (16, 19, 21), (19, 4, 21), (19, 20, 4), (19, 17, 20), (17, 3, 20), (17, 18, 3), (17, 12, 18), (12, 2, 18), (15, 16, 5), (15, 13, 16), (13, 0, 16), (12, 14, 2), (12, 13, 14), (13, 1, 14), (42, 58, 63), (43, 59, 65), (44, 60, 66), (45, 61, 67), (46, 62, 64), (64, 67, 47), (64, 62, 67), (62, 45, 67), (67, 66, 47), (67, 61, 66), (61, 44, 66), (66, 65, 47), (66, 60, 65), (60, 43, 65), (65, 63, 47), (65, 59, 63), (59, 42, 63), (63, 64, 47), (63, 58, 64), (58, 46, 64), (49, 62, 46), (49, 56, 62), (56, 45, 62), (57, 61, 45), (57, 54, 61), (54, 44, 61), (55, 60, 44), (55, 52, 60), (52, 43, 60), (53, 59, 43), (53, 50, 59), (50, 42, 59), (51, 58, 42), (51, 48, 58), (48, 46, 58), (56, 57, 45), (54, 55, 44), (52, 53, 43), (50, 51, 42), (48, 49, 46)])
_uv = me_icosphere_001.uv_layers.new(name='UVMap')
_uv.uv.foreach_set('vector', [0.1818, 0.0, 0.2273, 0.07873, 0.1364, 0.07873, 0.2727, 0.1575, 0.3182, 0.07873, 0.3636, 0.1575, 0.9091, 0.0, 0.9545, 0.07873, 0.8636, 0.07873, 0.7273, 0.0, 0.7727, 0.07873, 0.6818, 0.07873, 0.5455, 0.0, 0.5909, 0.07873, 0.5, 0.07873, 0.2727, 0.1575, 0.3636, 0.1575, 0.3182, 0.2362, 0.09091, 0.1575, 0.1818, 0.1575, 0.1364, 0.2362, 0.8182, 0.1575, 0.9091, 0.1575, 0.8636, 0.2362, 0.6364, 0.1575, 0.7273, 0.1575, 0.6818, 0.2362, 0.4545, 0.1575, 0.5455, 0.1575, 0.5, 0.2362, 0.2727, 0.1575, 0.3182, 0.2362, 0.2273, 0.2362, 0.09091, 0.1575, 0.1364, 0.2362, 0.04546, 0.2362, 0.8182, 0.1575, 0.8636, 0.2362, 0.7727, 0.2362, 0.6364, 0.1575, 0.6818, 0.2362, 0.5909, 0.2362, 0.4545, 0.1575, 0.5, 0.2362, 0.4091, 0.2362, 0.1818, 0.3149, 0.2727, 0.3149, 0.2273, 0.3937, 0.0, 0.3149, 0.09091, 0.3149, 0.04546, 0.3937, 0.7273, 0.3149, 0.8182, 0.3149, 0.7727, 0.3937, 0.5455, 0.3149, 0.6364, 0.3149, 0.5909, 0.3937, 0.3636, 0.3149, 0.4545, 0.3149, 0.4091, 0.3937, 0.4091, 0.3937, 0.5, 0.3937, 0.4545, 0.4724, 0.4091, 0.3937, 0.4545, 0.3149, 0.5, 0.3937, 0.4545, 0.3149, 0.5455, 0.3149, 0.5, 0.3937, 0.5909, 0.3937, 0.6818, 0.3937, 0.6364, 0.4724, 0.5909, 0.3937, 0.6364, 0.3149, 0.6818, 0.3937, 0.6364, 0.3149, 0.7273, 0.3149, 0.6818, 0.3937, 0.7727, 0.3937, 0.8636, 0.3937, 0.8182, 0.4724, 0.7727, 0.3937, 0.8182, 0.3149, 0.8636, 0.3937, 0.8182, 0.3149, 0.9091, 0.3149, 0.8636, 0.3937, 0.04546, 0.3937, 0.1364, 0.3937, 0.09091, 0.4724, 0.04546, 0.3937, 0.09091, 0.3149, 0.1364, 0.3937, 0.09091, 0.3149, 0.1818, 0.3149, 0.1364, 0.3937, 0.2273, 0.3937, 0.3182, 0.3937, 0.2727, 0.4724, 0.2273, 0.3937, 0.2727, 0.3149, 0.3182, 0.3937, 0.2727, 0.3149, 0.3636, 0.3149, 0.3182, 0.3937, 0.4091, 0.2362, 0.4545, 0.3149, 0.3636, 0.3149, 0.4091, 0.2362, 0.5, 0.2362, 0.4545, 0.3149, 0.5, 0.2362, 0.5455, 0.3149, 0.4545, 0.3149, 0.5909, 0.2362, 0.6364, 0.3149, 0.5455, 0.3149, 0.5909, 0.2362, 0.6818, 0.2362, 0.6364, 0.3149, 0.6818, 0.2362, 0.7273, 0.3149, 0.6364, 0.3149, 0.7727, 0.2362, 0.8182, 0.3149, 0.7273, 0.3149, 0.7727, 0.2362, 0.8636, 0.2362, 0.8182, 0.3149, 0.8636, 0.2362, 0.9091, 0.3149, 0.8182, 0.3149, 0.04546, 0.2362, 0.09091, 0.3149, 0.0, 0.3149, 0.04546, 0.2362, 0.1364, 0.2362, 0.09091, 0.3149, 0.1364, 0.2362, 0.1818, 0.3149, 0.09091, 0.3149, 0.2273, 0.2362, 0.2727, 0.3149, 0.1818, 0.3149, 0.2273, 0.2362, 0.3182, 0.2362, 0.2727, 0.3149, 0.3182, 0.2362, 0.3636, 0.3149, 0.2727, 0.3149, 0.5, 0.2362, 0.5909, 0.2362, 0.5455, 0.3149, 0.5, 0.2362, 0.5455, 0.1575, 0.5909, 0.2362, 0.5455, 0.1575, 0.6364, 0.1575, 0.5909, 0.2362, 0.6818, 0.2362, 0.7727, 0.2362, 0.7273, 0.3149, 0.6818, 0.2362, 0.7273, 0.1575, 0.7727, 0.2362, 0.7273, 0.1575, 0.8182, 0.1575, 0.7727, 0.2362, 0.8636, 0.2362, 0.9545, 0.2362, 0.9091, 0.3149, 0.8636, 0.2362, 0.9091, 0.1575, 0.9545, 0.2362, 0.9091, 0.1575, 1.0, 0.1575, 0.9545, 0.2362, 0.1364, 0.2362, 0.2273, 0.2362, 0.1818, 0.3149, 0.1364, 0.2362, 0.1818, 0.1575, 0.2273, 0.2362, 0.1818, 0.1575, 0.2727, 0.1575, 0.2273, 0.2362, 0.3182, 0.2362, 0.4091, 0.2362, 0.3636, 0.3149, 0.3182, 0.2362, 0.3636, 0.1575, 0.4091, 0.2362, 0.3636, 0.1575, 0.4545, 0.1575, 0.4091, 0.2362, 0.5, 0.07873, 0.5455, 0.1575, 0.4545, 0.1575, 0.5, 0.07873, 0.5909, 0.07873, 0.5455, 0.1575, 0.5909, 0.07873, 0.6364, 0.1575, 0.5455, 0.1575, 0.6818, 0.07873, 0.7273, 0.1575, 0.6364, 0.1575, 0.6818, 0.07873, 0.7727, 0.07873, 0.7273, 0.1575, 0.7727, 0.07873, 0.8182, 0.1575, 0.7273, 0.1575, 0.8636, 0.07873, 0.9091, 0.1575, 0.8182, 0.1575, 0.8636, 0.07873, 0.9545, 0.07873, 0.9091, 0.1575, 0.9545, 0.07873, 1.0, 0.1575, 0.9091, 0.1575, 0.3636, 0.1575, 0.4091, 0.07873, 0.4545, 0.1575, 0.3636, 0.1575, 0.3182, 0.07873, 0.4091, 0.07873, 0.3182, 0.07873, 0.3636, 0.0, 0.4091, 0.07873, 0.1364, 0.07873, 0.1818, 0.1575, 0.09091, 0.1575, 0.1364, 0.07873, 0.2273, 0.07873, 0.1818, 0.1575, 0.2273, 0.07873, 0.2727, 0.1575, 0.1818, 0.1575, 0.1818, 0.3149, 0.2727, 0.3149, 0.2273, 0.3937, 0.0, 0.3149, 0.09091, 0.3149, 0.04546, 0.3937, 0.7273, 0.3149, 0.8182, 0.3149, 0.7727, 0.3937, 0.5455, 0.3149, 0.6364, 0.3149, 0.5909, 0.3937, 0.3636, 0.3149, 0.4545, 0.3149, 0.4091, 0.3937, 0.4091, 0.3937, 0.5, 0.3937, 0.4545, 0.4724, 0.4091, 0.3937, 0.4545, 0.3149, 0.5, 0.3937, 0.4545, 0.3149, 0.5455, 0.3149, 0.5, 0.3937, 0.5909, 0.3937, 0.6818, 0.3937, 0.6364, 0.4724, 0.5909, 0.3937, 0.6364, 0.3149, 0.6818, 0.3937, 0.6364, 0.3149, 0.7273, 0.3149, 0.6818, 0.3937, 0.7727, 0.3937, 0.8636, 0.3937, 0.8182, 0.4724, 0.7727, 0.3937, 0.8182, 0.3149, 0.8636, 0.3937, 0.8182, 0.3149, 0.9091, 0.3149, 0.8636, 0.3937, 0.04546, 0.3937, 0.1364, 0.3937, 0.09091, 0.4724, 0.04546, 0.3937, 0.09091, 0.3149, 0.1364, 0.3937, 0.09091, 0.3149, 0.1818, 0.3149, 0.1364, 0.3937, 0.2273, 0.3937, 0.3182, 0.3937, 0.2727, 0.4724, 0.2273, 0.3937, 0.2727, 0.3149, 0.3182, 0.3937, 0.2727, 0.3149, 0.3636, 0.3149, 0.3182, 0.3937, 0.4091, 0.2362, 0.4545, 0.3149, 0.3636, 0.3149, 0.4091, 0.2362, 0.5, 0.2362, 0.4545, 0.3149, 0.5, 0.2362, 0.5455, 0.3149, 0.4545, 0.3149, 0.5909, 0.2362, 0.6364, 0.3149, 0.5455, 0.3149, 0.5909, 0.2362, 0.6818, 0.2362, 0.6364, 0.3149, 0.6818, 0.2362, 0.7273, 0.3149, 0.6364, 0.3149, 0.7727, 0.2362, 0.8182, 0.3149, 0.7273, 0.3149, 0.7727, 0.2362, 0.8636, 0.2362, 0.8182, 0.3149, 0.8636, 0.2362, 0.9091, 0.3149, 0.8182, 0.3149, 0.04546, 0.2362, 0.09091, 0.3149, 0.0, 0.3149, 0.04546, 0.2362, 0.1364, 0.2362, 0.09091, 0.3149, 0.1364, 0.2362, 0.1818, 0.3149, 0.09091, 0.3149, 0.2273, 0.2362, 0.2727, 0.3149, 0.1818, 0.3149, 0.2273, 0.2362, 0.3182, 0.2362, 0.2727, 0.3149, 0.3182, 0.2362, 0.3636, 0.3149, 0.2727, 0.3149, 0.5, 0.2362, 0.5909, 0.2362, 0.5455, 0.3149, 0.6818, 0.2362, 0.7727, 0.2362, 0.7273, 0.3149, 0.8636, 0.2362, 0.9545, 0.2362, 0.9091, 0.3149, 0.1364, 0.2362, 0.2273, 0.2362, 0.1818, 0.3149, 0.3182, 0.2362, 0.4091, 0.2362, 0.3636, 0.3149])
me_icosphere_001.materials.append(mat_material_005)
me_icosphere_001.update()
me_icosphere_002 = bpy.data.meshes.new('Icosphere.002')
me_icosphere_002.from_pydata([(-2.763e-06, 2.763e-06, -1.478), (1.772, -1.287, -0.9254), (-0.6768, -2.083, -0.9254), (-2.19, 2.763e-06, -0.9254), (-0.6768, 2.083, -0.9254), (1.772, 1.287, -0.9254), (0.5417, -1.287, 0.4472), (-0.4583, -0.9617, 0.4472), (-0.4583, 0.08979, 0.4472), (0.5417, 0.4147, 0.4472), (1.16, -0.4359, 0.4472), (0.2653, -0.4359, 2.681), (-0.3978, -1.224, -1.329), (1.041, -0.7567, -1.329), (0.6437, -1.981, -1.004), (2.083, 2.763e-06, -1.004), (1.041, 0.7567, -1.329), (-1.287, 2.763e-06, -1.329), (-1.685, -1.224, -1.004), (-0.3978, 1.224, -1.329), (-1.685, 1.224, -1.004), (0.6437, 1.981, -1.004), (1.216, -0.7449, 1.937e-07), (1.216, -0.1269, 1.937e-07), (0.2653, -1.436, 1.937e-07), (0.8531, -1.245, 1.937e-07), (-0.6858, -0.7449, 1.937e-07), (-0.3225, -1.245, 1.937e-07), (-0.3225, 0.3731, 1.937e-07), (-0.6858, -0.1269, 1.937e-07), (0.8531, 0.3731, 1.937e-07), (0.2653, 0.5641, 1.937e-07), (0.9535, -0.9359, 0.5257), (0.002415, -1.245, 0.5257), (-0.5854, -0.4359, 0.5257), (0.002415, 0.3731, 0.5257), (0.9535, 0.06407, 0.5257), (0.4277, -0.9359, 1.496), (0.791, -0.4359, 1.496), (-0.16, -0.7449, 1.496), (-0.16, -0.1269, 1.496), (0.4277, 0.06406, 1.496), (0.6429, 0.5528, 0.04045), (-0.025, 0.7698, 0.04045), (-0.025, 1.472, 0.04045), (0.6429, 1.689, 0.04045), (1.056, 1.121, 0.04044), (0.4583, 1.121, 1.532), (1.094, 0.9145, -1.069), (1.094, 1.327, -1.069), (0.4583, 0.453, -1.069), (0.8509, 0.5806, -1.069), (-0.1769, 0.9145, -1.069), (0.06572, 0.5806, -1.069), (0.06572, 1.661, -1.069), (-0.1769, 1.327, -1.069), (0.8509, 1.661, -1.069), (0.4583, 1.789, -1.069), (0.918, 0.787, 0.09289), (0.2827, 0.5806, 0.09289), (-0.1099, 1.121, 0.09289), (0.2827, 1.661, 0.09289), (0.918, 1.455, 0.09289), (0.5668, 0.787, 0.7407), (0.8095, 1.121, 0.7407), (0.1742, 0.9145, 0.7407), (0.1742, 1.327, 0.7407), (0.5668, 1.455, 0.7407)], [], [(0, 13, 12), (1, 13, 15), (0, 12, 17), (0, 17, 19), (0, 19, 16), (1, 15, 22), (2, 14, 24), (3, 18, 26), (4, 20, 28), (5, 21, 30), (1, 22, 25), (2, 24, 27), (3, 26, 29), (4, 28, 31), (5, 30, 23), (6, 32, 37), (7, 33, 39), (8, 34, 40), (9, 35, 41), (10, 36, 38), (38, 41, 11), (38, 36, 41), (36, 9, 41), (41, 40, 11), (41, 35, 40), (35, 8, 40), (40, 39, 11), (40, 34, 39), (34, 7, 39), (39, 37, 11), (39, 33, 37), (33, 6, 37), (37, 38, 11), (37, 32, 38), (32, 10, 38), (23, 36, 10), (23, 30, 36), (30, 9, 36), (31, 35, 9), (31, 28, 35), (28, 8, 35), (29, 34, 8), (29, 26, 34), (26, 7, 34), (27, 33, 7), (27, 24, 33), (24, 6, 33), (25, 32, 6), (25, 22, 32), (22, 10, 32), (30, 31, 9), (30, 21, 31), (21, 4, 31), (28, 29, 8), (28, 20, 29), (20, 3, 29), (26, 27, 7), (26, 18, 27), (18, 2, 27), (24, 25, 6), (24, 14, 25), (14, 1, 25), (22, 23, 10), (22, 15, 23), (15, 5, 23), (16, 21, 5), (16, 19, 21), (19, 4, 21), (19, 20, 4), (19, 17, 20), (17, 3, 20), (17, 18, 3), (17, 12, 18), (12, 2, 18), (15, 16, 5), (15, 13, 16), (13, 0, 16), (12, 14, 2), (12, 13, 14), (13, 1, 14), (42, 58, 63), (43, 59, 65), (44, 60, 66), (45, 61, 67), (46, 62, 64), (64, 67, 47), (64, 62, 67), (62, 45, 67), (67, 66, 47), (67, 61, 66), (61, 44, 66), (66, 65, 47), (66, 60, 65), (60, 43, 65), (65, 63, 47), (65, 59, 63), (59, 42, 63), (63, 64, 47), (63, 58, 64), (58, 46, 64), (49, 62, 46), (49, 56, 62), (56, 45, 62), (57, 61, 45), (57, 54, 61), (54, 44, 61), (55, 60, 44), (55, 52, 60), (52, 43, 60), (53, 59, 43), (53, 50, 59), (50, 42, 59), (51, 58, 42), (51, 48, 58), (48, 46, 58), (56, 57, 45), (54, 55, 44), (52, 53, 43), (50, 51, 42), (48, 49, 46)])
_uv = me_icosphere_002.uv_layers.new(name='UVMap')
_uv.uv.foreach_set('vector', [0.1818, 0.0, 0.2273, 0.07873, 0.1364, 0.07873, 0.2727, 0.1575, 0.3182, 0.07873, 0.3636, 0.1575, 0.9091, 0.0, 0.9545, 0.07873, 0.8636, 0.07873, 0.7273, 0.0, 0.7727, 0.07873, 0.6818, 0.07873, 0.5455, 0.0, 0.5909, 0.07873, 0.5, 0.07873, 0.2727, 0.1575, 0.3636, 0.1575, 0.3182, 0.2362, 0.09091, 0.1575, 0.1818, 0.1575, 0.1364, 0.2362, 0.8182, 0.1575, 0.9091, 0.1575, 0.8636, 0.2362, 0.6364, 0.1575, 0.7273, 0.1575, 0.6818, 0.2362, 0.4545, 0.1575, 0.5455, 0.1575, 0.5, 0.2362, 0.2727, 0.1575, 0.3182, 0.2362, 0.2273, 0.2362, 0.09091, 0.1575, 0.1364, 0.2362, 0.04546, 0.2362, 0.8182, 0.1575, 0.8636, 0.2362, 0.7727, 0.2362, 0.6364, 0.1575, 0.6818, 0.2362, 0.5909, 0.2362, 0.4545, 0.1575, 0.5, 0.2362, 0.4091, 0.2362, 0.1818, 0.3149, 0.2727, 0.3149, 0.2273, 0.3937, 0.0, 0.3149, 0.09091, 0.3149, 0.04546, 0.3937, 0.7273, 0.3149, 0.8182, 0.3149, 0.7727, 0.3937, 0.5455, 0.3149, 0.6364, 0.3149, 0.5909, 0.3937, 0.3636, 0.3149, 0.4545, 0.3149, 0.4091, 0.3937, 0.4091, 0.3937, 0.5, 0.3937, 0.4545, 0.4724, 0.4091, 0.3937, 0.4545, 0.3149, 0.5, 0.3937, 0.4545, 0.3149, 0.5455, 0.3149, 0.5, 0.3937, 0.5909, 0.3937, 0.6818, 0.3937, 0.6364, 0.4724, 0.5909, 0.3937, 0.6364, 0.3149, 0.6818, 0.3937, 0.6364, 0.3149, 0.7273, 0.3149, 0.6818, 0.3937, 0.7727, 0.3937, 0.8636, 0.3937, 0.8182, 0.4724, 0.7727, 0.3937, 0.8182, 0.3149, 0.8636, 0.3937, 0.8182, 0.3149, 0.9091, 0.3149, 0.8636, 0.3937, 0.04546, 0.3937, 0.1364, 0.3937, 0.09091, 0.4724, 0.04546, 0.3937, 0.09091, 0.3149, 0.1364, 0.3937, 0.09091, 0.3149, 0.1818, 0.3149, 0.1364, 0.3937, 0.2273, 0.3937, 0.3182, 0.3937, 0.2727, 0.4724, 0.2273, 0.3937, 0.2727, 0.3149, 0.3182, 0.3937, 0.2727, 0.3149, 0.3636, 0.3149, 0.3182, 0.3937, 0.4091, 0.2362, 0.4545, 0.3149, 0.3636, 0.3149, 0.4091, 0.2362, 0.5, 0.2362, 0.4545, 0.3149, 0.5, 0.2362, 0.5455, 0.3149, 0.4545, 0.3149, 0.5909, 0.2362, 0.6364, 0.3149, 0.5455, 0.3149, 0.5909, 0.2362, 0.6818, 0.2362, 0.6364, 0.3149, 0.6818, 0.2362, 0.7273, 0.3149, 0.6364, 0.3149, 0.7727, 0.2362, 0.8182, 0.3149, 0.7273, 0.3149, 0.7727, 0.2362, 0.8636, 0.2362, 0.8182, 0.3149, 0.8636, 0.2362, 0.9091, 0.3149, 0.8182, 0.3149, 0.04546, 0.2362, 0.09091, 0.3149, 0.0, 0.3149, 0.04546, 0.2362, 0.1364, 0.2362, 0.09091, 0.3149, 0.1364, 0.2362, 0.1818, 0.3149, 0.09091, 0.3149, 0.2273, 0.2362, 0.2727, 0.3149, 0.1818, 0.3149, 0.2273, 0.2362, 0.3182, 0.2362, 0.2727, 0.3149, 0.3182, 0.2362, 0.3636, 0.3149, 0.2727, 0.3149, 0.5, 0.2362, 0.5909, 0.2362, 0.5455, 0.3149, 0.5, 0.2362, 0.5455, 0.1575, 0.5909, 0.2362, 0.5455, 0.1575, 0.6364, 0.1575, 0.5909, 0.2362, 0.6818, 0.2362, 0.7727, 0.2362, 0.7273, 0.3149, 0.6818, 0.2362, 0.7273, 0.1575, 0.7727, 0.2362, 0.7273, 0.1575, 0.8182, 0.1575, 0.7727, 0.2362, 0.8636, 0.2362, 0.9545, 0.2362, 0.9091, 0.3149, 0.8636, 0.2362, 0.9091, 0.1575, 0.9545, 0.2362, 0.9091, 0.1575, 1.0, 0.1575, 0.9545, 0.2362, 0.1364, 0.2362, 0.2273, 0.2362, 0.1818, 0.3149, 0.1364, 0.2362, 0.1818, 0.1575, 0.2273, 0.2362, 0.1818, 0.1575, 0.2727, 0.1575, 0.2273, 0.2362, 0.3182, 0.2362, 0.4091, 0.2362, 0.3636, 0.3149, 0.3182, 0.2362, 0.3636, 0.1575, 0.4091, 0.2362, 0.3636, 0.1575, 0.4545, 0.1575, 0.4091, 0.2362, 0.5, 0.07873, 0.5455, 0.1575, 0.4545, 0.1575, 0.5, 0.07873, 0.5909, 0.07873, 0.5455, 0.1575, 0.5909, 0.07873, 0.6364, 0.1575, 0.5455, 0.1575, 0.6818, 0.07873, 0.7273, 0.1575, 0.6364, 0.1575, 0.6818, 0.07873, 0.7727, 0.07873, 0.7273, 0.1575, 0.7727, 0.07873, 0.8182, 0.1575, 0.7273, 0.1575, 0.8636, 0.07873, 0.9091, 0.1575, 0.8182, 0.1575, 0.8636, 0.07873, 0.9545, 0.07873, 0.9091, 0.1575, 0.9545, 0.07873, 1.0, 0.1575, 0.9091, 0.1575, 0.3636, 0.1575, 0.4091, 0.07873, 0.4545, 0.1575, 0.3636, 0.1575, 0.3182, 0.07873, 0.4091, 0.07873, 0.3182, 0.07873, 0.3636, 0.0, 0.4091, 0.07873, 0.1364, 0.07873, 0.1818, 0.1575, 0.09091, 0.1575, 0.1364, 0.07873, 0.2273, 0.07873, 0.1818, 0.1575, 0.2273, 0.07873, 0.2727, 0.1575, 0.1818, 0.1575, 0.1818, 0.3149, 0.2727, 0.3149, 0.2273, 0.3937, 0.0, 0.3149, 0.09091, 0.3149, 0.04546, 0.3937, 0.7273, 0.3149, 0.8182, 0.3149, 0.7727, 0.3937, 0.5455, 0.3149, 0.6364, 0.3149, 0.5909, 0.3937, 0.3636, 0.3149, 0.4545, 0.3149, 0.4091, 0.3937, 0.4091, 0.3937, 0.5, 0.3937, 0.4545, 0.4724, 0.4091, 0.3937, 0.4545, 0.3149, 0.5, 0.3937, 0.4545, 0.3149, 0.5455, 0.3149, 0.5, 0.3937, 0.5909, 0.3937, 0.6818, 0.3937, 0.6364, 0.4724, 0.5909, 0.3937, 0.6364, 0.3149, 0.6818, 0.3937, 0.6364, 0.3149, 0.7273, 0.3149, 0.6818, 0.3937, 0.7727, 0.3937, 0.8636, 0.3937, 0.8182, 0.4724, 0.7727, 0.3937, 0.8182, 0.3149, 0.8636, 0.3937, 0.8182, 0.3149, 0.9091, 0.3149, 0.8636, 0.3937, 0.04546, 0.3937, 0.1364, 0.3937, 0.09091, 0.4724, 0.04546, 0.3937, 0.09091, 0.3149, 0.1364, 0.3937, 0.09091, 0.3149, 0.1818, 0.3149, 0.1364, 0.3937, 0.2273, 0.3937, 0.3182, 0.3937, 0.2727, 0.4724, 0.2273, 0.3937, 0.2727, 0.3149, 0.3182, 0.3937, 0.2727, 0.3149, 0.3636, 0.3149, 0.3182, 0.3937, 0.4091, 0.2362, 0.4545, 0.3149, 0.3636, 0.3149, 0.4091, 0.2362, 0.5, 0.2362, 0.4545, 0.3149, 0.5, 0.2362, 0.5455, 0.3149, 0.4545, 0.3149, 0.5909, 0.2362, 0.6364, 0.3149, 0.5455, 0.3149, 0.5909, 0.2362, 0.6818, 0.2362, 0.6364, 0.3149, 0.6818, 0.2362, 0.7273, 0.3149, 0.6364, 0.3149, 0.7727, 0.2362, 0.8182, 0.3149, 0.7273, 0.3149, 0.7727, 0.2362, 0.8636, 0.2362, 0.8182, 0.3149, 0.8636, 0.2362, 0.9091, 0.3149, 0.8182, 0.3149, 0.04546, 0.2362, 0.09091, 0.3149, 0.0, 0.3149, 0.04546, 0.2362, 0.1364, 0.2362, 0.09091, 0.3149, 0.1364, 0.2362, 0.1818, 0.3149, 0.09091, 0.3149, 0.2273, 0.2362, 0.2727, 0.3149, 0.1818, 0.3149, 0.2273, 0.2362, 0.3182, 0.2362, 0.2727, 0.3149, 0.3182, 0.2362, 0.3636, 0.3149, 0.2727, 0.3149, 0.5, 0.2362, 0.5909, 0.2362, 0.5455, 0.3149, 0.6818, 0.2362, 0.7727, 0.2362, 0.7273, 0.3149, 0.8636, 0.2362, 0.9545, 0.2362, 0.9091, 0.3149, 0.1364, 0.2362, 0.2273, 0.2362, 0.1818, 0.3149, 0.3182, 0.2362, 0.4091, 0.2362, 0.3636, 0.3149])
me_icosphere_002.materials.append(mat_material_005)
me_icosphere_002.update()
me_icosphere_003 = bpy.data.meshes.new('Icosphere.003')
me_icosphere_003.from_pydata([(-2.763e-06, 2.763e-06, -1.478), (1.772, -1.287, -0.9254), (-0.6768, -2.083, -0.9254), (-2.19, 2.763e-06, -0.9254), (-0.6768, 2.083, -0.9254), (1.772, 1.287, -0.9254), (0.5417, -1.287, 0.4472), (-0.4583, -0.9617, 0.4472), (-0.4583, 0.08979, 0.4472), (0.5417, 0.4147, 0.4472), (1.16, -0.4359, 0.4472), (0.2653, -0.4359, 2.681), (-0.3978, -1.224, -1.329), (1.041, -0.7567, -1.329), (0.6437, -1.981, -1.004), (2.083, 2.763e-06, -1.004), (1.041, 0.7567, -1.329), (-1.287, 2.763e-06, -1.329), (-1.685, -1.224, -1.004), (-0.3978, 1.224, -1.329), (-1.685, 1.224, -1.004), (0.6437, 1.981, -1.004), (1.216, -0.7449, 1.937e-07), (1.216, -0.1269, 1.937e-07), (0.2653, -1.436, 1.937e-07), (0.8531, -1.245, 1.937e-07), (-0.6858, -0.7449, 1.937e-07), (-0.3225, -1.245, 1.937e-07), (-0.3225, 0.3731, 1.937e-07), (-0.6858, -0.1269, 1.937e-07), (0.8531, 0.3731, 1.937e-07), (0.2653, 0.5641, 1.937e-07), (0.9535, -0.9359, 0.5257), (0.002415, -1.245, 0.5257), (-0.5854, -0.4359, 0.5257), (0.002415, 0.3731, 0.5257), (0.9535, 0.06407, 0.5257), (0.4277, -0.9359, 1.496), (0.791, -0.4359, 1.496), (-0.16, -0.7449, 1.496), (-0.16, -0.1269, 1.496), (0.4277, 0.06406, 1.496), (0.6429, 0.5528, 0.04045), (-0.025, 0.7698, 0.04045), (-0.025, 1.472, 0.04045), (0.6429, 1.689, 0.04045), (1.056, 1.121, 0.04044), (0.4583, 1.121, 1.532), (1.094, 0.9145, -1.069), (1.094, 1.327, -1.069), (0.4583, 0.453, -1.069), (0.8509, 0.5806, -1.069), (-0.1769, 0.9145, -1.069), (0.06572, 0.5806, -1.069), (0.06572, 1.661, -1.069), (-0.1769, 1.327, -1.069), (0.8509, 1.661, -1.069), (0.4583, 1.789, -1.069), (0.918, 0.787, 0.09289), (0.2827, 0.5806, 0.09289), (-0.1099, 1.121, 0.09289), (0.2827, 1.661, 0.09289), (0.918, 1.455, 0.09289), (0.5668, 0.787, 0.7407), (0.8095, 1.121, 0.7407), (0.1742, 0.9145, 0.7407), (0.1742, 1.327, 0.7407), (0.5668, 1.455, 0.7407)], [], [(0, 13, 12), (1, 13, 15), (0, 12, 17), (0, 17, 19), (0, 19, 16), (1, 15, 22), (2, 14, 24), (3, 18, 26), (4, 20, 28), (5, 21, 30), (1, 22, 25), (2, 24, 27), (3, 26, 29), (4, 28, 31), (5, 30, 23), (6, 32, 37), (7, 33, 39), (8, 34, 40), (9, 35, 41), (10, 36, 38), (38, 41, 11), (38, 36, 41), (36, 9, 41), (41, 40, 11), (41, 35, 40), (35, 8, 40), (40, 39, 11), (40, 34, 39), (34, 7, 39), (39, 37, 11), (39, 33, 37), (33, 6, 37), (37, 38, 11), (37, 32, 38), (32, 10, 38), (23, 36, 10), (23, 30, 36), (30, 9, 36), (31, 35, 9), (31, 28, 35), (28, 8, 35), (29, 34, 8), (29, 26, 34), (26, 7, 34), (27, 33, 7), (27, 24, 33), (24, 6, 33), (25, 32, 6), (25, 22, 32), (22, 10, 32), (30, 31, 9), (30, 21, 31), (21, 4, 31), (28, 29, 8), (28, 20, 29), (20, 3, 29), (26, 27, 7), (26, 18, 27), (18, 2, 27), (24, 25, 6), (24, 14, 25), (14, 1, 25), (22, 23, 10), (22, 15, 23), (15, 5, 23), (16, 21, 5), (16, 19, 21), (19, 4, 21), (19, 20, 4), (19, 17, 20), (17, 3, 20), (17, 18, 3), (17, 12, 18), (12, 2, 18), (15, 16, 5), (15, 13, 16), (13, 0, 16), (12, 14, 2), (12, 13, 14), (13, 1, 14), (42, 58, 63), (43, 59, 65), (44, 60, 66), (45, 61, 67), (46, 62, 64), (64, 67, 47), (64, 62, 67), (62, 45, 67), (67, 66, 47), (67, 61, 66), (61, 44, 66), (66, 65, 47), (66, 60, 65), (60, 43, 65), (65, 63, 47), (65, 59, 63), (59, 42, 63), (63, 64, 47), (63, 58, 64), (58, 46, 64), (49, 62, 46), (49, 56, 62), (56, 45, 62), (57, 61, 45), (57, 54, 61), (54, 44, 61), (55, 60, 44), (55, 52, 60), (52, 43, 60), (53, 59, 43), (53, 50, 59), (50, 42, 59), (51, 58, 42), (51, 48, 58), (48, 46, 58), (56, 57, 45), (54, 55, 44), (52, 53, 43), (50, 51, 42), (48, 49, 46)])
_uv = me_icosphere_003.uv_layers.new(name='UVMap')
_uv.uv.foreach_set('vector', [0.1818, 0.0, 0.2273, 0.07873, 0.1364, 0.07873, 0.2727, 0.1575, 0.3182, 0.07873, 0.3636, 0.1575, 0.9091, 0.0, 0.9545, 0.07873, 0.8636, 0.07873, 0.7273, 0.0, 0.7727, 0.07873, 0.6818, 0.07873, 0.5455, 0.0, 0.5909, 0.07873, 0.5, 0.07873, 0.2727, 0.1575, 0.3636, 0.1575, 0.3182, 0.2362, 0.09091, 0.1575, 0.1818, 0.1575, 0.1364, 0.2362, 0.8182, 0.1575, 0.9091, 0.1575, 0.8636, 0.2362, 0.6364, 0.1575, 0.7273, 0.1575, 0.6818, 0.2362, 0.4545, 0.1575, 0.5455, 0.1575, 0.5, 0.2362, 0.2727, 0.1575, 0.3182, 0.2362, 0.2273, 0.2362, 0.09091, 0.1575, 0.1364, 0.2362, 0.04546, 0.2362, 0.8182, 0.1575, 0.8636, 0.2362, 0.7727, 0.2362, 0.6364, 0.1575, 0.6818, 0.2362, 0.5909, 0.2362, 0.4545, 0.1575, 0.5, 0.2362, 0.4091, 0.2362, 0.1818, 0.3149, 0.2727, 0.3149, 0.2273, 0.3937, 0.0, 0.3149, 0.09091, 0.3149, 0.04546, 0.3937, 0.7273, 0.3149, 0.8182, 0.3149, 0.7727, 0.3937, 0.5455, 0.3149, 0.6364, 0.3149, 0.5909, 0.3937, 0.3636, 0.3149, 0.4545, 0.3149, 0.4091, 0.3937, 0.4091, 0.3937, 0.5, 0.3937, 0.4545, 0.4724, 0.4091, 0.3937, 0.4545, 0.3149, 0.5, 0.3937, 0.4545, 0.3149, 0.5455, 0.3149, 0.5, 0.3937, 0.5909, 0.3937, 0.6818, 0.3937, 0.6364, 0.4724, 0.5909, 0.3937, 0.6364, 0.3149, 0.6818, 0.3937, 0.6364, 0.3149, 0.7273, 0.3149, 0.6818, 0.3937, 0.7727, 0.3937, 0.8636, 0.3937, 0.8182, 0.4724, 0.7727, 0.3937, 0.8182, 0.3149, 0.8636, 0.3937, 0.8182, 0.3149, 0.9091, 0.3149, 0.8636, 0.3937, 0.04546, 0.3937, 0.1364, 0.3937, 0.09091, 0.4724, 0.04546, 0.3937, 0.09091, 0.3149, 0.1364, 0.3937, 0.09091, 0.3149, 0.1818, 0.3149, 0.1364, 0.3937, 0.2273, 0.3937, 0.3182, 0.3937, 0.2727, 0.4724, 0.2273, 0.3937, 0.2727, 0.3149, 0.3182, 0.3937, 0.2727, 0.3149, 0.3636, 0.3149, 0.3182, 0.3937, 0.4091, 0.2362, 0.4545, 0.3149, 0.3636, 0.3149, 0.4091, 0.2362, 0.5, 0.2362, 0.4545, 0.3149, 0.5, 0.2362, 0.5455, 0.3149, 0.4545, 0.3149, 0.5909, 0.2362, 0.6364, 0.3149, 0.5455, 0.3149, 0.5909, 0.2362, 0.6818, 0.2362, 0.6364, 0.3149, 0.6818, 0.2362, 0.7273, 0.3149, 0.6364, 0.3149, 0.7727, 0.2362, 0.8182, 0.3149, 0.7273, 0.3149, 0.7727, 0.2362, 0.8636, 0.2362, 0.8182, 0.3149, 0.8636, 0.2362, 0.9091, 0.3149, 0.8182, 0.3149, 0.04546, 0.2362, 0.09091, 0.3149, 0.0, 0.3149, 0.04546, 0.2362, 0.1364, 0.2362, 0.09091, 0.3149, 0.1364, 0.2362, 0.1818, 0.3149, 0.09091, 0.3149, 0.2273, 0.2362, 0.2727, 0.3149, 0.1818, 0.3149, 0.2273, 0.2362, 0.3182, 0.2362, 0.2727, 0.3149, 0.3182, 0.2362, 0.3636, 0.3149, 0.2727, 0.3149, 0.5, 0.2362, 0.5909, 0.2362, 0.5455, 0.3149, 0.5, 0.2362, 0.5455, 0.1575, 0.5909, 0.2362, 0.5455, 0.1575, 0.6364, 0.1575, 0.5909, 0.2362, 0.6818, 0.2362, 0.7727, 0.2362, 0.7273, 0.3149, 0.6818, 0.2362, 0.7273, 0.1575, 0.7727, 0.2362, 0.7273, 0.1575, 0.8182, 0.1575, 0.7727, 0.2362, 0.8636, 0.2362, 0.9545, 0.2362, 0.9091, 0.3149, 0.8636, 0.2362, 0.9091, 0.1575, 0.9545, 0.2362, 0.9091, 0.1575, 1.0, 0.1575, 0.9545, 0.2362, 0.1364, 0.2362, 0.2273, 0.2362, 0.1818, 0.3149, 0.1364, 0.2362, 0.1818, 0.1575, 0.2273, 0.2362, 0.1818, 0.1575, 0.2727, 0.1575, 0.2273, 0.2362, 0.3182, 0.2362, 0.4091, 0.2362, 0.3636, 0.3149, 0.3182, 0.2362, 0.3636, 0.1575, 0.4091, 0.2362, 0.3636, 0.1575, 0.4545, 0.1575, 0.4091, 0.2362, 0.5, 0.07873, 0.5455, 0.1575, 0.4545, 0.1575, 0.5, 0.07873, 0.5909, 0.07873, 0.5455, 0.1575, 0.5909, 0.07873, 0.6364, 0.1575, 0.5455, 0.1575, 0.6818, 0.07873, 0.7273, 0.1575, 0.6364, 0.1575, 0.6818, 0.07873, 0.7727, 0.07873, 0.7273, 0.1575, 0.7727, 0.07873, 0.8182, 0.1575, 0.7273, 0.1575, 0.8636, 0.07873, 0.9091, 0.1575, 0.8182, 0.1575, 0.8636, 0.07873, 0.9545, 0.07873, 0.9091, 0.1575, 0.9545, 0.07873, 1.0, 0.1575, 0.9091, 0.1575, 0.3636, 0.1575, 0.4091, 0.07873, 0.4545, 0.1575, 0.3636, 0.1575, 0.3182, 0.07873, 0.4091, 0.07873, 0.3182, 0.07873, 0.3636, 0.0, 0.4091, 0.07873, 0.1364, 0.07873, 0.1818, 0.1575, 0.09091, 0.1575, 0.1364, 0.07873, 0.2273, 0.07873, 0.1818, 0.1575, 0.2273, 0.07873, 0.2727, 0.1575, 0.1818, 0.1575, 0.1818, 0.3149, 0.2727, 0.3149, 0.2273, 0.3937, 0.0, 0.3149, 0.09091, 0.3149, 0.04546, 0.3937, 0.7273, 0.3149, 0.8182, 0.3149, 0.7727, 0.3937, 0.5455, 0.3149, 0.6364, 0.3149, 0.5909, 0.3937, 0.3636, 0.3149, 0.4545, 0.3149, 0.4091, 0.3937, 0.4091, 0.3937, 0.5, 0.3937, 0.4545, 0.4724, 0.4091, 0.3937, 0.4545, 0.3149, 0.5, 0.3937, 0.4545, 0.3149, 0.5455, 0.3149, 0.5, 0.3937, 0.5909, 0.3937, 0.6818, 0.3937, 0.6364, 0.4724, 0.5909, 0.3937, 0.6364, 0.3149, 0.6818, 0.3937, 0.6364, 0.3149, 0.7273, 0.3149, 0.6818, 0.3937, 0.7727, 0.3937, 0.8636, 0.3937, 0.8182, 0.4724, 0.7727, 0.3937, 0.8182, 0.3149, 0.8636, 0.3937, 0.8182, 0.3149, 0.9091, 0.3149, 0.8636, 0.3937, 0.04546, 0.3937, 0.1364, 0.3937, 0.09091, 0.4724, 0.04546, 0.3937, 0.09091, 0.3149, 0.1364, 0.3937, 0.09091, 0.3149, 0.1818, 0.3149, 0.1364, 0.3937, 0.2273, 0.3937, 0.3182, 0.3937, 0.2727, 0.4724, 0.2273, 0.3937, 0.2727, 0.3149, 0.3182, 0.3937, 0.2727, 0.3149, 0.3636, 0.3149, 0.3182, 0.3937, 0.4091, 0.2362, 0.4545, 0.3149, 0.3636, 0.3149, 0.4091, 0.2362, 0.5, 0.2362, 0.4545, 0.3149, 0.5, 0.2362, 0.5455, 0.3149, 0.4545, 0.3149, 0.5909, 0.2362, 0.6364, 0.3149, 0.5455, 0.3149, 0.5909, 0.2362, 0.6818, 0.2362, 0.6364, 0.3149, 0.6818, 0.2362, 0.7273, 0.3149, 0.6364, 0.3149, 0.7727, 0.2362, 0.8182, 0.3149, 0.7273, 0.3149, 0.7727, 0.2362, 0.8636, 0.2362, 0.8182, 0.3149, 0.8636, 0.2362, 0.9091, 0.3149, 0.8182, 0.3149, 0.04546, 0.2362, 0.09091, 0.3149, 0.0, 0.3149, 0.04546, 0.2362, 0.1364, 0.2362, 0.09091, 0.3149, 0.1364, 0.2362, 0.1818, 0.3149, 0.09091, 0.3149, 0.2273, 0.2362, 0.2727, 0.3149, 0.1818, 0.3149, 0.2273, 0.2362, 0.3182, 0.2362, 0.2727, 0.3149, 0.3182, 0.2362, 0.3636, 0.3149, 0.2727, 0.3149, 0.5, 0.2362, 0.5909, 0.2362, 0.5455, 0.3149, 0.6818, 0.2362, 0.7727, 0.2362, 0.7273, 0.3149, 0.8636, 0.2362, 0.9545, 0.2362, 0.9091, 0.3149, 0.1364, 0.2362, 0.2273, 0.2362, 0.1818, 0.3149, 0.3182, 0.2362, 0.4091, 0.2362, 0.3636, 0.3149])
me_icosphere_003.materials.append(mat_material_005)
me_icosphere_003.update()

# ---- objects
ob_circle = bpy.data.objects.new('Circle', me_circle)
ob_cylinder = bpy.data.objects.new('Cylinder', me_cylinder)
ob_circle_001 = bpy.data.objects.new('Circle.001', me_circle_001)
ob_sun = bpy.data.objects.new('Sun', light_sun)
ob_point_001 = bpy.data.objects.new('Point.001', light_point_010)
ob_icosphere = bpy.data.objects.new('Icosphere', me_icosphere)
ob_point_002 = bpy.data.objects.new('Point.002', light_point_013)
ob_icosphere_001 = bpy.data.objects.new('Icosphere.001', me_icosphere_001)
ob_point_003 = bpy.data.objects.new('Point.003', light_point_014)
ob_icosphere_002 = bpy.data.objects.new('Icosphere.002', me_icosphere_002)
ob_point_004 = bpy.data.objects.new('Point.004', light_point_015)
ob_icosphere_003 = bpy.data.objects.new('Icosphere.003', me_icosphere_003)

# ---- transforms, parenting, visibility, modifiers, constraints
ob_circle.location = (0.0, 0.0, 0.0)
ob_cylinder.location = (-19.0, -24.26, 1.621)
_m = ob_cylinder.modifiers.new('Mirror', 'MIRROR')
_m.use_axis = (True, True, False)
_m.mirror_object = ob_circle
ob_circle_001.location = (0.0, 0.0, 0.3028)
ob_sun.location = (0.0, 0.0, 39.21)
ob_point_001.location = (19.1, -24.49, 8.527)
ob_icosphere.location = (18.87, -24.16, 3.989)
ob_icosphere.rotation_euler = (0.0, -0.0, -0.2204)
ob_point_002.location = (-18.95, -24.49, 8.527)
ob_icosphere_001.location = (-19.18, -24.16, 3.989)
ob_icosphere_001.rotation_euler = (0.0, -0.0, -0.2204)
ob_point_003.location = (-18.95, 24.1, 8.527)
ob_icosphere_002.location = (-19.18, 24.43, 3.989)
ob_icosphere_002.rotation_euler = (0.0, -0.0, -0.2204)
ob_point_004.location = (18.99, 24.1, 8.527)
ob_icosphere_003.location = (18.76, 24.43, 3.989)
ob_icosphere_003.rotation_euler = (0.0, -0.0, -0.2204)

# ---- collection membership
col_collection.objects.link(ob_circle)
col_collection.objects.link(ob_cylinder)
col_collection.objects.link(ob_circle_001)
col_collection.objects.link(ob_sun)
col_collection.objects.link(ob_point_001)
col_collection.objects.link(ob_icosphere)
col_collection.objects.link(ob_point_002)
col_collection.objects.link(ob_icosphere_001)
col_collection.objects.link(ob_point_003)
col_collection.objects.link(ob_icosphere_002)
col_collection.objects.link(ob_point_004)
col_collection.objects.link(ob_icosphere_003)

# ---- scene / render settings (as saved in the file)
scene.frame_start = 1; scene.frame_end = 120; scene.frame_set(41)
scene.render.engine = 'BLENDER_EEVEE_NEXT'
bpy.context.view_layer.update()

# ---- added for rendering (the .blend has no active camera): camera
cam_auto = bpy.data.cameras.new('AutoCamera')
cam_auto.lens = 50.0
cam_auto.sensor_width = 36.0
cam_auto.clip_end = 2429.93
ob_auto_camera = bpy.data.objects.new('AutoCamera', cam_auto)
scene.collection.objects.link(ob_auto_camera)
ob_auto_camera.location = (128.792, -166.15, 125.867)
ob_auto_camera.rotation_euler = (1.09748, -7.21219e-08, 0.694738)
scene.camera = ob_auto_camera
bpy.context.view_layer.update()
